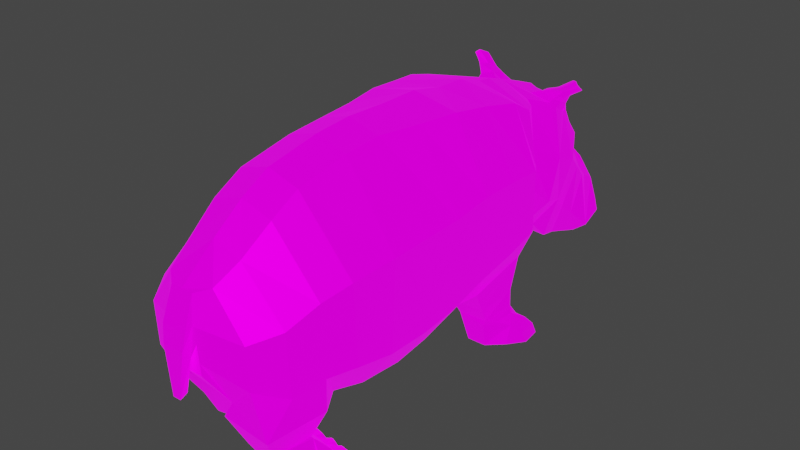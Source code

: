 # Source: hippo.blend  (saved by Blender 3.6.13; exported with 4.5.12 LTS)
import bpy
from mathutils import Matrix  # noqa: F401  (used for matrix-valued properties, if any)

bpy.ops.wm.read_factory_settings(use_empty=True)
scene = bpy.context.scene
scene.name = 'Scene'

# ---- collections
col_collection = bpy.data.collections.new('Collection'); scene.collection.children.link(col_collection)

# ---- images (referenced by path relative to the original .blend; pixels are not part of the script)
import os
ASSET_DIR = os.environ.get("B2B_ASSET_DIR", "")  # directory of the original .blend (textures are referenced by path, not embedded)
HERE = os.path.dirname(os.path.abspath(__file__))  # packed textures are extracted next to this script under _unpacked/

def load_image(name, relpath, width, height, colorspace="sRGB"):
    """Load a texture the original file referenced (path relative to the .blend, or extracted next to this script)."""
    p = next((c for c in (os.path.join(HERE, relpath), os.path.join(ASSET_DIR, relpath)) if relpath and os.path.exists(c)), "")
    if p:
        img = bpy.data.images.load(p, check_existing=True)
        img.name = name
    else:  # same state as the original file: an image datablock whose file is absent (Cycles renders it pink)
        img = bpy.data.images.new(name, width, height)
        img.source = "FILE"
        img.filepath = "//" + (relpath or name)
    img.colorspace_settings.name = colorspace
    return img
img_imphenziapixpal_attributes_png = load_image('ImphenziaPixPal_Attributes.png', 'ImphenziaPixPal_Attributes.png', 1024, 1024, 'sRGB')
img_imphenziapixpal_emission_png = load_image('ImphenziaPixPal_Emission.png', 'ImphenziaPixPal_Emission.png', 1024, 1024, 'sRGB')
img_imphenziapixpal_basecolor_png = load_image('ImphenziaPixPal_BaseColor.png', 'ImphenziaPixPal_BaseColor.png', 1024, 1024, 'sRGB')

# ---- materials (node trees are filled in below, after node groups)
mat_material_002 = bpy.data.materials.new('Material.002')
mat_material_002.use_transparent_shadow = False

# ---- material node trees
mat_material_002.use_nodes = True; mat_material_002.node_tree.nodes.clear()
_N = mat_material_002.node_tree.nodes; _L = mat_material_002.node_tree.links
n0 = _N.new('ShaderNodeOutputMaterial'); n0.name = 'Material Output'; n0.location = (300, 300)
n1 = _N.new('ShaderNodeTexCoord'); n1.name = 'Texture Coordinate'; n1.location = (-1757, 89)
n2 = _N.new('ShaderNodeSeparateXYZ'); n2.name = 'Separate XYZ'; n2.location = (-1508, 115)
n3 = _N.new('ShaderNodeMath'); n3.name = 'Math.001'; n3.location = (-1524, -539)
n3.operation = 'MULTIPLY'
n4 = _N.new('ShaderNodeMath'); n4.name = 'Math.002'; n4.location = (-1957, -742)
n4.operation = 'DIVIDE'
n4.inputs[1].default_value = 36.0
n5 = _N.new('ShaderNodeValue'); n5.name = 'Value'; n5.location = (-2200, -821)
n5.outputs[0].default_value = 126.0
n6 = _N.new('ShaderNodeTexImage'); n6.name = 'Image Texture.001'; n6.location = (-2433, -390)
n6.image = img_imphenziapixpal_attributes_png
n6.interpolation = 'Closest'
n7 = _N.new('ShaderNodeCombineXYZ'); n7.name = 'Combine XYZ'; n7.location = (-926, 136)
n8 = _N.new('ShaderNodeTexImage'); n8.name = 'Image Texture.002'; n8.location = (-503, -452)
n8.image = img_imphenziapixpal_emission_png
n8.interpolation = 'Closest'
n9 = _N.new('ShaderNodeMath'); n9.name = 'Math.003'; n9.location = (-471, -203)
n9.operation = 'SUBTRACT'
n10 = _N.new('ShaderNodeSeparateColor'); n10.name = 'Separate Color'; n10.location = (-2060, -294)
n11 = _N.new('ShaderNodeBsdfPrincipled'); n11.name = 'Principled BSDF'; n11.location = (-51, 174)
n11.distribution = 'GGX'
n11.subsurface_method = 'RANDOM_WALK_SKIN'
n11.inputs[3].default_value = 1.45
n11.inputs[13].default_value = 0.0
n11.inputs[28].default_value = 1.0
n12 = _N.new('ShaderNodeMath'); n12.name = 'Math'; n12.location = (-1228, -13)
n12.operation = 'SUBTRACT'
n13 = _N.new('ShaderNodeTexImage'); n13.name = 'Image Texture'; n13.location = (-466, 228)
n13.image = img_imphenziapixpal_basecolor_png
n13.interpolation = 'Closest'
_L.new(n11.outputs[0], n0.inputs[0])
_L.new(n13.outputs[0], n11.inputs[0])
_L.new(n7.outputs[0], n13.inputs[0])
_L.new(n2.outputs[0], n7.inputs[0])
_L.new(n1.outputs[2], n2.inputs[0])
_L.new(n2.outputs[1], n12.inputs[0])
_L.new(n12.outputs[0], n7.inputs[1])
_L.new(n2.outputs[2], n7.inputs[2])
_L.new(n3.outputs[0], n12.inputs[1])
_L.new(n10.outputs[2], n3.inputs[1])
_L.new(n4.outputs[0], n3.inputs[0])
_L.new(n5.outputs[0], n4.inputs[0])
_L.new(n6.outputs[0], n10.inputs[0])
_L.new(n7.outputs[0], n8.inputs[0])
_L.new(n8.outputs[0], n11.inputs[27])
_L.new(n10.outputs[1], n9.inputs[1])
_L.new(n9.outputs[0], n11.inputs[2])
_L.new(n10.outputs[0], n11.inputs[1])
n0.is_active_output = True

# ---- world
world_world = bpy.data.worlds.new('World'); scene.world = world_world
world_world.use_nodes = True; world_world.node_tree.nodes.clear()
_N = world_world.node_tree.nodes; _L = world_world.node_tree.links
n0 = _N.new('ShaderNodeOutputWorld'); n0.name = 'World Output'; n0.location = (300, 300)
n1 = _N.new('ShaderNodeBackground'); n1.name = 'Background'; n1.location = (10, 300)
n1.inputs[0].default_value = (0.05088, 0.05088, 0.05088, 1.0)
_L.new(n1.outputs[0], n0.inputs[0])
n0.is_active_output = True
world_world.color = (0.05088, 0.05088, 0.05088)
world_world.use_sun_shadow = False
world_world.sun_shadow_jitter_overblur = 0.0

# ---- meshes
me_plane = bpy.data.meshes.new('Plane')
me_plane.from_pydata([(-0.1224, -1.449, 0.05477), (-0.7342, -0.6648, 0.16), (-0.6804, -0.943, 0.16), (0.2436, -0.8924, 0.2646), (0.291, -0.7186, 0.2744), (0.2974, -0.4939, 0.2858), (-0.7498, -0.4709, 0.16), (0.272, -0.304, 0.2858), (-0.7422, -0.2502, 0.1987), (0.2024, -0.09826, 0.2858), (-0.7437, -0.04006, 0.2396), (0.1777, 0.03117, 0.3307), (-0.7238, 0.1436, 0.2647), (0.07819, 0.3227, 0.3612), (-0.6988, 0.3149, 0.3045), (0.07361, 0.3441, 0.2976), (-0.6384, 0.4133, 0.3202), (0.01992, 0.3994, 0.2605), (-0.6266, 0.4941, 0.2772), (-0.006337, 0.4606, 0.1902), (-0.6064, 0.6038, 0.1814), (0.09772, 0.6281, 0.1702), (-0.5644, 0.7258, 0.2342), (0.1438, 0.764, 0.154), (-0.486, 0.8516, 0.2394), (0.2453, 0.8667, 0.1622), (-0.3245, 0.9135, 0.2422), (0.2614, 0.9543, 0.1587), (-0.2927, 1.038, 0.09101), (0.2859, 1.088, 0.21), (-0.1668, 1.143, 0.1346), (0.2363, 1.154, 0.2059), (-0.1137, 1.178, 0.1655), (-0.6004, -1.091, 0.16), (0.2106, -1.048, 0.3753), (-0.4875, -1.244, 0.1436), (0.22, -1.347, 0.3377), (-0.4127, -1.369, 0.12), (0.1048, -1.346, 0.151), (-0.2646, -1.444, 0.0729), (-0.03457, -1.431, 0.08461), (0.05439, -0.9023, 0.4197), (0.08214, -0.7081, 0.4348), (0.08419, -0.4894, 0.4348), (0.06529, -0.2935, 0.4348), (0.008933, -0.08693, 0.4348), (-0.03194, 0.1374, 0.4348), (-0.08232, 0.3212, 0.4348), (-0.1388, 0.3636, 0.3945), (-0.2045, 0.426, 0.3192), (-0.2296, 0.456, 0.2771), (-0.0774, 0.6556, 0.3122), (-0.03152, 0.7898, 0.2809), (0.06113, 0.8892, 0.248), (0.1246, 0.9773, 0.253), (0.2351, 1.097, 0.2801), (0.1856, 1.206, 0.2803), (0.04345, -1.056, 0.3868), (0.07301, -1.213, 0.3498), (0.00404, -1.351, 0.2656), (-0.09208, -1.433, 0.08098), (0.2106, -1.048, 0.2201), (-0.3628, -0.6858, 0.4348), (-0.3698, -0.4798, 0.4348), (-0.375, -0.2712, 0.4348), (-0.4031, -0.06279, 0.4348), (-0.403, 0.1406, 0.4348), (-0.3944, 0.318, 0.4348), (-0.3874, 0.3884, 0.3882), (-0.3846, 0.4579, 0.3315), (-0.4006, 0.5229, 0.2553), (-0.3021, 0.7022, 0.3277), (-0.2551, 0.8327, 0.3254), (-0.173, 0.9243, 0.3005), (-0.08714, 1.02, 0.2771), (-0.0368, 1.126, 0.2299), (0.009887, 1.21, 0.224), (-0.3485, -0.9233, 0.4197), (-0.3126, -1.074, 0.3868), (-0.2441, -1.229, 0.3498), (-0.2106, -1.36, 0.2656), (-0.1809, -1.439, 0.08098), (-0.03781, 1.244, 0.1505), (-0.09563, 1.198, 0.1262), (-0.0111, 1.239, 0.09382), (0.01608, 1.24, 0.0704), (0.1951, -1.347, 0.09789), (0.5147, -1.187, 0.2829), (0.5116, -1.062, 0.3482), (0.5147, -1.187, 0.1941), (0.5135, -1.062, 0.1845), (0.3603, -1.272, 0.2801), (0.3509, -1.077, 0.3093), (0.353, -1.272, 0.1423), (0.3509, -1.077, 0.1609), (0.358, -1.074, 0.3158), (0.3559, -1.075, 0.1609), (0.441, -1.067, 0.3437), (0.4649, -1.067, 0.1766), (0.5135, -1.062, 0.3225), (0.5135, -1.062, 0.314), (0.5135, -1.062, 0.2476), (0.5135, -1.062, 0.2389), (0.5131, -0.9737, 0.2448), (0.5131, -0.9649, 0.1809), (0.449, -0.9697, 0.1846), (0.4479, -1.002, 0.3805), (0.3871, -1.045, 0.3327), (0.385, -1.046, 0.175), (0.5131, -0.999, 0.3875), (0.4474, -0.9778, 0.232), (0.5131, -0.9894, 0.3183), (0.4442, -0.9917, 0.3251), (0.5131, -0.986, 0.3148), (0.4463, -0.9902, 0.3025), (0.5131, -0.9751, 0.252), (0.4465, -0.9815, 0.2493), (0.5141, -0.9128, 0.2598), (0.5141, -0.8992, 0.1917), (0.4541, -0.9289, 0.1973), (0.5141, -0.9339, 0.4018), (0.459, -0.9496, 0.3915), (0.4549, -0.9379, 0.2369), (0.5141, -0.9268, 0.3589), (0.4592, -0.9429, 0.3508), (0.4556, -0.9426, 0.3138), (0.5141, -0.9258, 0.339), (0.5141, -0.9149, 0.2871), (0.4553, -0.9343, 0.2886), (0.1777, 0.03117, 0.09767), (0.1414, 0.3227, 0.1008), (0.5159, 0.1382, 0.3124), (0.5097, 0.3249, 0.3765), (0.5159, 0.1382, 0.2146), (0.5056, 0.3249, 0.1487), (0.2877, 0.08116, 0.3316), (0.2449, 0.2768, 0.3561), (0.2877, 0.08116, 0.1469), (0.2717, 0.2768, 0.1495), (0.3562, 0.1111, 0.3309), (0.3562, 0.1041, 0.1839), (0.3287, 0.2701, 0.3634), (0.3456, 0.2701, 0.1726), (0.36, 0.2805, 0.1795), (0.3449, 0.2816, 0.3657), (0.3523, 0.281, 0.2682), (0.509, 0.3249, 0.2739), (0.3586, 0.2809, 0.2375), (0.5063, 0.3249, 0.2654), (0.4104, 0.3391, 0.1512), (0.4092, 0.3395, 0.2501), (0.4097, 0.3366, 0.2812), (0.4058, 0.3363, 0.3576), (0.3852, 0.1104, 0.3204), (0.5094, 0.3113, 0.3738), (0.369, 0.2706, 0.3713), (0.511, 0.207, 0.3955), (0.3788, 0.1675, 0.3561), (0.4168, 0.3477, 0.4046), (0.4113, 0.2296, 0.3981), (0.5134, 0.4196, 0.2797), (0.5142, 0.4196, 0.4088), (0.455, 0.3971, 0.2976), (0.5126, 0.4196, 0.1484), (0.5132, 0.4196, 0.2651), (0.4579, 0.3978, 0.2424), (0.459, 0.3974, 0.1687), (0.4512, 0.3968, 0.3723), (0.5165, 0.2959, 0.4517), (0.5169, 0.4009, 0.4384), (0.4577, 0.3823, 0.4275), (0.4692, 0.2798, 0.4352), (-0.4951, 0.8188, 0.2487), (-0.5895, 0.7269, 0.1187), (-0.5514, 0.8666, 0.1272), (-0.6152, 0.854, 0.3353), (-0.6503, 0.805, 0.3319), (-0.6669, 0.8187, 0.3167), (-0.6391, 0.8485, 0.3085), (-0.5346, 0.8332, 0.2586), (-0.5789, 0.7508, 0.2414), (-0.5749, 0.8171, 0.2086), (-0.6059, 0.7724, 0.1864), (-0.5817, 0.8321, 0.281), (-0.5945, 0.8199, 0.2318), (-0.621, 0.8043, 0.2416), (-0.6173, 0.7775, 0.2763), (-0.5336, 0.7592, 0.2515), (-0.5733, 0.781, 0.1225), (-0.6351, 0.8236, 0.3334), (-0.6552, 0.8501, 0.2827), (-0.5923, 0.8246, 0.1553), (-0.5555, 0.79, 0.2566), (-0.6092, 0.8343, 0.2105), (-0.5996, 0.8086, 0.2992), (0.1246, 1.212, 0.2608), (0.08645, 1.241, 0.2173), (-0.0007912, 1.242, 0.1806), (0.0005211, 1.245, 0.1527), (0.0245, 1.235, 0.0715), (-0.06559, 1.245, -0.004473), (-0.1077, 1.234, 0.007196), (-0.1196, 1.204, 0.04338), (-0.1184, 1.212, 0.04607), (-0.09794, 1.207, 0.1107), (-0.02707, 1.237, 0.1182), (-0.07555, 1.242, 0.02436), (-0.04717, 1.24, 0.08528), (-0.11, 1.232, 0.02423), (-0.08793, 1.225, 0.0988), (-0.1058, 1.231, 0.03831), (-0.09127, 1.226, 0.08751), (-0.0747, 1.232, 0.07946), (-0.0709, 1.237, 0.06225), (-0.07809, 1.237, 0.04497), (-0.09475, 1.234, 0.03931), (-0.1086, 1.224, 0.04473), (-0.1086, 1.224, 0.04473), (-0.1086, 1.218, 0.05857), (-0.1086, 1.218, 0.05859), (-0.1034, 1.217, 0.07354), (-0.1034, 1.217, 0.07358), (-0.09662, 1.22, 0.08604), (-0.097, 1.226, 0.05072), (-0.09091, 1.222, 0.07189), (-0.0833, 1.229, 0.0684), (-0.0814, 1.234, 0.06099), (-0.08449, 1.234, 0.05356), (-0.09199, 1.23, 0.05114), (-0.09855, 1.22, 0.05349), (-0.09886, 1.213, 0.05945), (-0.09886, 1.213, 0.05945), (-0.09663, 1.213, 0.06589), (-0.09662, 1.213, 0.0659), (-0.09354, 1.216, 0.07126), (-0.5493, 0.8742, 0.0773), (-0.3496, 0.9339, 0.2643), (-0.4309, 1.01, 0.1095), (-0.3906, 0.919, 0.2429), (-0.4894, 0.8563, 0.2415), (-0.5271, 0.9079, 0.2247), (-0.446, 0.9827, 0.1186), (-0.4368, 0.9855, 0.1316), (-0.5209, 0.8935, 0.2237), (-0.4966, 0.8692, 0.2372), (-0.3962, 0.929, 0.2298), (-0.4014, 0.9128, 0.2428), (-0.4556, 0.971, 0.1262), (-0.4729, 0.8738, 0.2417), (-0.5179, 0.9213, 0.2083), (-0.4757, 0.9244, 0.1881), (-0.4694, 0.9237, 0.193), (-0.4563, 0.931, 0.1931), (-0.4534, 0.9367, 0.1879), (-0.4626, 0.9112, 0.1997), (-0.4642, 0.9032, 0.199), (-0.4409, 0.9157, 0.2019), (-0.4488, 0.9184, 0.2012), (-0.4502, 0.9683, 0.1469), (-0.4459, 0.9658, 0.1515), (-0.4479, 0.9745, 0.1384), (-0.4129, 0.9189, 0.2295), (-0.4048, 0.9205, 0.2322), (-0.411, 0.9217, 0.2271), (-0.5008, 0.9108, 0.2075), (-0.5085, 0.9079, 0.2135), (-0.5037, 0.9066, 0.2125), (-0.4761, 0.8834, 0.2338), (-0.4811, 0.8824, 0.2336), (-0.4816, 0.8771, 0.2368), (-0.4788, 0.9236, 0.1816), (-0.47, 0.9212, 0.1794), (-0.4786, 0.9246, 0.1855), (-0.452, 0.9393, 0.1852), (-0.45, 0.9396, 0.1845), (-0.4537, 0.9395, 0.1827), (-0.4648, 0.8994, 0.1985), (-0.462, 0.8987, 0.1933), (-0.4622, 0.8976, 0.1979), (-0.4355, 0.9112, 0.1997), (-0.4351, 0.9148, 0.199), (-0.4371, 0.9142, 0.2019), (-0.3918, -1.419, 0.0579), (-0.2436, -1.474, 0.06426), (-0.16, -1.489, 0.05477), (0.07017, -1.495, 0.02048), (0.05477, -1.458, 0.02048), (-0.7278, -0.943, 0.0), (0.2976, -0.8924, 0.0), (-0.7816, -0.6648, 0.0), (0.3115, -0.7186, 0.0), (-0.7973, -0.4709, 0.0), (0.3163, -0.4939, 0.0), (-0.7896, -0.2502, 0.0), (0.272, -0.304, 0.0), (-0.7911, -0.04006, 0.0), (0.2024, -0.09826, 0.0), (-0.7523, 0.1436, 0.0), (0.1423, 0.136, 0.0), (-0.7463, 0.3149, 0.0), (0.1549, 0.3227, 0.0), (-0.7124, 0.42, 0.02494), (0.0814, 0.3439, -0.02902), (-0.7041, 0.501, 0.02495), (0.06711, 0.3959, -0.02769), (-0.6712, 0.6095, 0.02351), (0.061, 0.479, -0.02669), (-0.6198, 0.7554, 0.02108), (0.09689, 0.6285, -0.02805), (-0.5722, 0.8824, 0.01877), (0.1388, 0.7647, -0.03076), (-0.4319, 1.019, 0.01044), (0.2329, 0.868, -0.03604), (-0.3532, 1.084, 0.005457), (0.2557, 0.9551, -0.0369), (-0.177, 1.144, -0.00597), (0.2505, 1.116, -0.03319), (-0.1365, 1.196, -0.00833), (0.217, 1.177, -0.03258), (-0.6479, -1.091, 0.0), (0.2684, -1.048, 0.0), (-0.535, -1.244, 0.0), (0.2166, -1.172, 0.01281), (-0.4331, -1.369, 0.0), (0.1048, -1.173, 0.01296), (-0.1224, -1.449, -0.05477), (-0.03457, -1.431, 0.0), (-0.7342, -0.6648, -0.16), (-0.6804, -0.943, -0.16), (0.1824, -0.8444, -0.2969), (0.291, -0.7186, -0.2744), (0.2974, -0.4939, -0.2858), (-0.7498, -0.4709, -0.16), (0.272, -0.304, -0.2858), (-0.7422, -0.2502, -0.1987), (0.2024, -0.09826, -0.2858), (-0.7437, -0.04006, -0.2396), (0.1777, 0.06885, -0.3004), (-0.7238, 0.1436, -0.2647), (0.07819, 0.3464, -0.3947), (-0.6988, 0.3149, -0.3045), (0.02992, 0.3487, -0.3516), (-0.6787, 0.4176, -0.2776), (-0.01826, 0.4035, -0.3069), (-0.6611, 0.4977, -0.2355), (-0.03481, 0.4635, -0.2329), (-0.6281, 0.6061, -0.1418), (0.07115, 0.6309, -0.2246), (-0.5935, 0.7289, -0.1979), (0.1175, 0.7668, -0.2145), (-0.5164, 0.8548, -0.2119), (0.2169, 0.8697, -0.2341), (-0.3586, 0.9171, -0.2361), (0.2335, 0.9572, -0.2315), (-0.3055, 1.039, -0.08867), (0.2537, 1.092, -0.2867), (-0.1868, 1.145, -0.1464), (0.1938, 1.141, -0.3014), (-0.1372, 1.18, -0.1839), (-0.6004, -1.091, -0.16), (0.2106, -0.9396, -0.4061), (-0.4875, -1.244, -0.1436), (0.22, -1.229, -0.3201), (-0.4127, -1.369, -0.12), (0.1048, -1.198, -0.136), (-0.2646, -1.444, -0.0729), (-0.03457, -1.431, -0.08461), (0.1133, 1.24, -0.02275), (-0.09208, -1.433, 0.0), (0.05439, -0.9023, -0.4197), (0.08214, -0.7081, -0.4348), (0.08419, -0.4894, -0.4348), (0.06529, -0.2935, -0.4348), (0.008933, -0.08693, -0.4348), (-0.03194, 0.1374, -0.4348), (-0.08232, 0.3212, -0.4348), (-0.1936, 0.3693, -0.4189), (-0.2485, 0.4306, -0.3346), (-0.2677, 0.46, -0.2891), (-0.1214, 0.6602, -0.3415), (-0.07432, 0.7943, -0.3178), (0.02227, 0.8933, -0.2956), (0.08454, 0.9815, -0.3073), (0.1903, 1.102, -0.3465), (0.1413, 1.214, -0.3391), (0.04345, -1.056, -0.3868), (0.07301, -1.213, -0.3498), (0.00404, -1.351, -0.2656), (-0.09208, -1.433, -0.08098), (0.2354, -0.9142, -0.253), (-0.3628, -0.6858, -0.4348), (-0.3698, -0.4798, -0.4348), (-0.375, -0.2712, -0.4348), (-0.4031, -0.06279, -0.4348), (-0.403, 0.1406, -0.4348), (-0.3944, 0.318, -0.4348), (-0.439, 0.3939, -0.379), (-0.4286, 0.4626, -0.3222), (-0.4342, 0.5264, -0.2437), (-0.3461, 0.7068, -0.326), (-0.299, 0.8373, -0.3283), (-0.2168, 0.9289, -0.3129), (-0.1282, 1.024, -0.2993), (-0.07153, 1.13, -0.2449), (-0.02257, 1.213, -0.2458), (-0.1809, -1.439, 0.0), (-0.3485, -0.9233, -0.4197), (-0.3126, -1.074, -0.3868), (-0.2441, -1.229, -0.3498), (-0.2106, -1.36, -0.2656), (-0.1809, -1.439, -0.08098), (-0.0473, 1.246, -0.1803), (-0.1264, 1.217, -0.008859), (-0.114, 1.2, -0.1471), (-0.004985, 1.261, -0.01683), (-0.06939, 1.247, -0.01249), (-0.02588, 1.24, -0.1257), (-0.1083, 1.236, -0.009947), (0.004199, 1.255, -0.1062), (0.1951, -1.19, -0.0835), (0.5147, -1.062, -0.2923), (0.5116, -0.9498, -0.377), (0.5147, -1.047, -0.2047), (0.5135, -0.923, -0.2155), (0.3603, -1.146, -0.2755), (0.3509, -0.9581, -0.3362), (0.353, -1.123, -0.1395), (0.3509, -0.9338, -0.1897), (0.358, -0.9563, -0.3431), (0.3559, -0.9311, -0.1902), (0.441, -0.9535, -0.3718), (0.4649, -0.9261, -0.207), (0.5135, -0.9456, -0.3516), (0.5135, -0.9442, -0.3433), (0.5135, -0.9334, -0.2777), (0.5135, -0.9319, -0.2691), (0.5131, -0.8454, -0.2895), (0.5131, -0.8262, -0.2279), (0.449, -0.8316, -0.2308), (0.4479, -0.8959, -0.4187), (0.3871, -0.9306, -0.3645), (0.385, -0.905, -0.2089), (0.5131, -0.8937, -0.4261), (0.4474, -0.8474, -0.2762), (0.5131, -0.873, -0.3594), (0.4442, -0.8763, -0.3657), (0.5131, -0.869, -0.3565), (0.4463, -0.8711, -0.3437), (0.5131, -0.848, -0.2963), (0.4465, -0.8538, -0.2927), (0.5141, -0.7877, -0.3143), (0.5141, -0.7632, -0.2493), (0.4541, -0.7934, -0.2499), (0.5141, -0.8318, -0.4508), (0.459, -0.8457, -0.4382), (0.4549, -0.8088, -0.2875), (0.5141, -0.8178, -0.4097), (0.4592, -0.8324, -0.3991), (0.4556, -0.826, -0.3627), (0.5141, -0.8135, -0.3903), (0.5141, -0.7943, -0.3408), (0.4553, -0.8137, -0.3391), (0.1777, 0.1205, -0.07317), (0.1414, 0.404, -0.1408), (0.5159, 0.1772, -0.3063), (0.5097, 0.3451, -0.4102), (0.5159, 0.1989, -0.2109), (0.5056, 0.3956, -0.1879), (0.2877, 0.1174, -0.3124), (0.2449, 0.3027, -0.3796), (0.2877, 0.1583, -0.1323), (0.2717, 0.3485, -0.1781), (0.3562, 0.1468, -0.3183), (0.3562, 0.1725, -0.1735), (0.3287, 0.2946, -0.3852), (0.3456, 0.3369, -0.1992), (0.36, 0.3454, -0.2082), (0.3449, 0.3053, -0.39), (0.3523, 0.3263, -0.2948), (0.509, 0.3679, -0.3101), (0.3586, 0.3331, -0.2648), (0.5063, 0.3698, -0.3017), (0.4104, 0.4089, -0.1936), (0.4092, 0.3874, -0.2901), (0.4097, 0.3777, -0.3198), (0.4058, 0.3605, -0.3942), (0.3852, 0.1484, -0.3079), (0.5094, 0.3324, -0.4045), (0.369, 0.2934, -0.393), (0.511, 0.2259, -0.4025), (0.3788, 0.1962, -0.3554), (0.4168, 0.3612, -0.4426), (0.4113, 0.2474, -0.4101), (0.5134, 0.4589, -0.3367), (0.5142, 0.4303, -0.4626), (0.455, 0.433, -0.3492), (0.5126, 0.488, -0.2087), (0.5132, 0.4622, -0.3225), (0.4579, 0.4459, -0.2955), (0.459, 0.4619, -0.2236), (0.4512, 0.4162, -0.422), (0.5165, 0.3002, -0.4771), (0.5169, 0.4056, -0.4873), (0.4577, 0.3898, -0.4726), (0.4692, 0.2882, -0.4574), (-0.5267, 0.8221, -0.2203), (-0.5978, 0.8141, 0.02001), (-0.6028, 0.7283, -0.08014), (-0.5662, 0.8681, -0.09169), (-0.6573, 0.8584, -0.2895), (-0.6916, 0.8093, -0.2821), (-0.706, 0.8228, -0.2647), (-0.6774, 0.8525, -0.2598), (-0.5671, 0.8366, -0.2246), (-0.6088, 0.754, -0.2028), (-0.6003, 0.8198, -0.1699), (-0.6282, 0.7747, -0.1443), (-0.6168, 0.8358, -0.2405), (-0.6229, 0.8229, -0.1902), (-0.6505, 0.8074, -0.1966), (-0.6515, 0.7811, -0.2319), (-0.6101, 0.7813, 0.02061), (-0.5653, 0.7625, -0.2188), (-0.5873, 0.7825, -0.08524), (-0.6767, 0.828, -0.2854), (-0.6898, 0.8538, -0.232), (-0.6105, 0.8265, -0.1146), (-0.5876, 0.7934, -0.2204), (-0.6346, 0.837, -0.167), (-0.637, 0.8126, -0.2565), (0.05301, 1.259, -0.0218), (0.08385, 1.24, -0.3096), (0.05517, 1.265, -0.2655), (-0.0168, 1.242, -0.2215), (-0.02117, 1.247, -0.1923), (0.04497, 1.26, -0.02023), (0.002497, 1.26, -0.01737), (0.01239, 1.257, -0.1084), (-0.0667, 1.246, -0.02095), (-0.1101, 1.234, -0.02704), (-0.1267, 1.205, -0.06171), (-0.1258, 1.213, -0.06443), (-0.1142, 1.209, -0.1313), (-0.04498, 1.239, -0.1478), (-0.08043, 1.243, -0.04823), (-0.06047, 1.242, -0.1124), (-0.1145, 1.233, -0.04363), (-0.1027, 1.226, -0.1206), (-0.1123, 1.231, -0.05816), (-0.1045, 1.227, -0.1089), (-0.08698, 1.234, -0.1031), (-0.08091, 1.238, -0.08648), (-0.08572, 1.238, -0.06839), (-0.1015, 1.234, -0.06059), (-0.116, 1.225, -0.06424), (-0.116, 1.225, -0.06424), (-0.1178, 1.219, -0.07804), (-0.1178, 1.219, -0.07806), (-0.1147, 1.219, -0.09358), (-0.1147, 1.219, -0.09362), (-0.1096, 1.221, -0.1068), (-0.1052, 1.227, -0.07171), (-0.102, 1.223, -0.09356), (-0.09402, 1.23, -0.09102), (-0.09114, 1.235, -0.08387), (-0.09322, 1.235, -0.07608), (-0.1003, 1.23, -0.07275), (-0.1071, 1.221, -0.07434), (-0.1083, 1.214, -0.08028), (-0.1083, 1.214, -0.08029), (-0.1069, 1.214, -0.08697), (-0.1069, 1.214, -0.08699), (-0.1046, 1.217, -0.09267), (-0.5574, 0.8751, -0.04241), (-0.3845, 0.9375, -0.2536), (-0.4466, 1.013, -0.0646), (-0.4223, 0.9223, -0.2272), (-0.52, 0.8595, -0.2134), (-0.5551, 0.9108, -0.191), (-0.4604, 0.9842, -0.0956), (-0.453, 0.9872, -0.1097), (-0.5488, 0.8964, -0.191), (-0.5265, 0.8723, -0.208), (-0.426, 0.9321, -0.2133), (-0.433, 0.9161, -0.2256), (-0.471, 0.9726, -0.102), (-0.5037, 0.8771, -0.2156), (-0.5437, 0.924, -0.1758), (-0.4957, 0.9258, -0.1714), (-0.4898, 0.9262, -0.1769), (-0.4768, 0.9336, -0.1767), (-0.4734, 0.9383, -0.1708), (-0.4836, 0.9152, -0.1864), (-0.4851, 0.9073, -0.1871), (-0.4622, 0.9204, -0.1895), (-0.47, 0.9229, -0.1877), (-0.4684, 0.9702, -0.1233), (-0.4648, 0.9677, -0.1284), (-0.465, 0.9763, -0.1151), (-0.4425, 0.922, -0.2108), (-0.4349, 0.9236, -0.2146), (-0.4403, 0.9248, -0.2087), (-0.5267, 0.9135, -0.1774), (-0.5352, 0.9107, -0.1824), (-0.5302, 0.9093, -0.182), (-0.5057, 0.8865, -0.2072), (-0.5107, 0.8855, -0.2063), (-0.5116, 0.8803, -0.2095), (-0.4982, 0.9238, -0.1649), (-0.4983, 0.9222, -0.1696), (-0.4983, 0.9255, -0.1685), (-0.4718, 0.9403, -0.1678), (-0.4697, 0.9405, -0.1672), (-0.4733, 0.94, -0.1652), (-0.4857, 0.9034, -0.1872), (-0.4873, 0.9022, -0.1853), (-0.4839, 0.9016, -0.1873), (-0.4574, 0.9158, -0.1889), (-0.4562, 0.9192, -0.1873), (-0.4584, 0.919, -0.1901), (-0.3918, -1.419, 0.0), (-0.2436, -1.474, 0.0), (-0.3918, -1.419, -0.0579), (-0.2436, -1.474, -0.06426), (-0.16, -1.489, 0.0), (-0.16, -1.489, -0.05477), (-0.1228, -1.449, 0.0), (0.07017, -1.495, 0.0), (0.07017, -1.495, -0.02048), (0.05477, -1.458, -0.02048), (0.05442, -1.457, 0.0)], [], [(41, 3, 4, 42), (42, 4, 5, 43), (43, 5, 7, 44), (44, 7, 9, 45), (45, 9, 11, 46), (46, 11, 13, 47), (47, 13, 15, 48), (48, 15, 17, 49), (49, 17, 19, 50), (50, 19, 21, 51), (51, 21, 23, 52), (52, 23, 25, 53), (53, 25, 27, 54), (54, 27, 29, 55), (55, 29, 31, 56), (77, 2, 33, 78), (78, 33, 35, 79), (79, 35, 37, 80), (80, 37, 39, 81), (302, 304, 17, 15), (319, 321, 35, 33), (295, 293, 8, 10), (313, 311, 26, 28), (294, 296, 9, 7), (312, 314, 27, 25), (305, 303, 18, 20), (324, 322, 86, 36, 38), (289, 287, 2, 1), (304, 306, 19, 17), (321, 323, 37, 35), (297, 295, 10, 12), (315, 313, 28, 30), (368, 326, 40, 60), (296, 298, 129, 11, 9), (314, 316, 29, 27), (288, 290, 4, 3), (307, 305, 20, 22, 173), (326, 324, 38, 40), (83, 82, 205, 204), (306, 308, 21, 19), (405, 81, 0, 626), (299, 297, 12, 14), (317, 315, 30, 32), (298, 300, 130, 129), (316, 318, 31, 29), (291, 289, 1, 6), (309, 506, 174, 172, 24, 235), (290, 292, 5, 4), (308, 310, 23, 21), (301, 299, 14, 16), (320, 288, 3, 34, 61), (300, 302, 15, 13, 130), (287, 319, 33, 2), (293, 291, 6, 8), (311, 237, 236, 26), (292, 294, 7, 5), (310, 312, 25, 23), (303, 301, 16, 18), (322, 320, 61, 86), (318, 367, 56, 31), (405, 368, 60, 81), (38, 59, 60, 40), (36, 58, 59, 38), (34, 57, 58, 36), (3, 41, 57, 34), (75, 55, 56, 195, 76), (74, 54, 55, 75), (73, 53, 54, 74), (72, 52, 53, 73), (71, 51, 52, 72), (70, 50, 51, 71), (69, 49, 50, 70), (68, 48, 49, 69), (67, 47, 48, 68), (66, 46, 47, 67), (65, 45, 46, 66), (64, 44, 45, 65), (63, 43, 44, 64), (62, 42, 43, 63), (77, 41, 42, 62), (2, 77, 62, 1), (1, 62, 63, 6), (6, 63, 64, 8), (8, 64, 65, 10), (10, 65, 66, 12), (12, 66, 67, 14), (14, 67, 68, 16), (16, 68, 69, 18), (18, 69, 70, 20), (20, 70, 71, 22), (22, 71, 72, 24, 172, 187), (24, 72, 73, 26, 236), (26, 73, 74, 28), (28, 74, 75, 30), (30, 75, 76, 32), (81, 39, 283, 284, 0), (367, 530, 195, 56), (59, 80, 81, 60), (58, 79, 80, 59), (57, 78, 79, 58), (41, 77, 78, 57), (82, 83, 202, 412, 317, 32, 76), (415, 417, 201, 200), (84, 85, 414, 415, 200), (85, 199, 536, 414), (412, 202, 201, 417), (89, 90, 102, 101, 100, 99, 88, 87), (92, 91, 87, 88, 97, 95), (91, 93, 89, 87), (93, 94, 96, 98, 90, 89), (94, 92, 95, 96), (61, 34, 92, 94), (86, 61, 94, 93), (36, 86, 93, 91), (34, 36, 91, 92), (108, 107, 106, 112, 114, 116, 110, 105), (95, 97, 106, 107), (102, 90, 104, 103), (97, 88, 109, 106), (88, 99, 111, 109), (99, 100, 113, 111), (96, 95, 107, 108), (112, 106, 121, 124), (104, 105, 119, 118), (113, 114, 112, 111), (110, 103, 117, 122), (103, 110, 116, 115), (98, 96, 108, 105), (90, 98, 105, 104), (101, 102, 103, 115), (100, 101, 115, 113), (119, 122, 117, 118), (123, 124, 121, 120), (127, 128, 125, 126), (115, 116, 128, 127), (114, 113, 126, 125), (111, 112, 124, 123), (105, 110, 122, 119), (113, 115, 127, 126), (103, 104, 118, 117), (109, 111, 123, 120), (116, 114, 125, 128), (106, 109, 120, 121), (133, 134, 148, 146, 132, 154, 156, 131), (141, 139, 153, 157, 155, 144), (139, 140, 133, 131, 153), (142, 141, 144, 145, 147, 143), (140, 142, 143, 149, 134, 133), (129, 130, 138, 137), (130, 13, 136, 138), (11, 129, 137, 135), (13, 11, 135, 136), (137, 138, 142, 140), (138, 136, 141, 142), (135, 137, 140, 139), (136, 135, 139, 141), (160, 162, 167, 161), (143, 147, 150, 149), (146, 151, 162, 160), (148, 150, 147, 145, 151, 146), (148, 134, 163, 164), (152, 151, 145, 144), (144, 155, 158, 154, 132, 152), (158, 159, 171, 170), (156, 159, 157, 153, 131), (159, 158, 155, 157), (166, 165, 164, 163), (151, 152, 167, 162), (150, 148, 164, 165), (152, 132, 161, 167), (149, 150, 165, 166), (132, 146, 160, 161), (134, 149, 166, 163), (169, 170, 171, 168), (154, 158, 170, 169), (156, 154, 169, 168), (159, 156, 168, 171), (189, 190, 177, 176), (194, 183, 175, 189), (188, 174, 506, 521), (183, 184, 178, 175), (193, 185, 177, 190), (185, 186, 176, 177), (173, 22, 180, 182), (188, 173, 182, 191), (172, 174, 181, 179), (187, 172, 179, 192), (182, 180, 186, 185), (191, 182, 185, 193), (179, 181, 184, 183), (192, 179, 183, 194), (180, 192, 194, 186), (181, 191, 193, 184), (22, 187, 192, 180), (174, 188, 191, 181), (184, 193, 190, 178), (173, 188, 521, 307), (186, 194, 189, 176), (175, 178, 190, 189), (196, 535, 536, 199, 198, 197), (82, 76, 197, 198), (76, 195, 196, 197), (195, 530, 535, 196), (204, 205, 207, 209), (84, 200, 206, 207), (200, 201, 208, 206), (208, 203, 217, 210), (206, 208, 210, 215, 214, 213, 212, 211, 209, 207), (82, 84, 207, 205), (201, 202, 203, 208), (202, 83, 204, 203), (224, 225, 226, 227, 228, 223), (221, 222, 234, 233), (215, 210, 223, 228), (211, 222, 221, 220, 219, 218, 216, 210, 217, 203, 204, 209), (223, 229, 230, 231, 232, 233, 234, 224), (212, 213, 226, 225), (216, 218, 230, 229), (210, 216, 229, 223), (222, 211, 224, 234), (213, 214, 227, 226), (220, 221, 233, 232), (214, 215, 228, 227), (219, 220, 232, 231), (211, 212, 225, 224), (218, 219, 231, 230), (82, 198, 199, 85, 84), (267, 261, 279, 278), (236, 237, 241, 242, 245, 238), (235, 24, 239, 244, 243, 240), (24, 248, 239), (237, 235, 240, 249, 247, 241), (276, 281, 256, 255), (266, 268, 277, 271), (243, 265, 249, 240), (258, 264, 270, 275), (244, 269, 265, 243), (263, 259, 274, 280), (273, 272, 250, 253), (238, 245, 262, 246), (249, 265, 260, 247), (247, 260, 242, 241), (248, 269, 239), (246, 262, 269, 248), (281, 273, 253, 256), (251, 254, 257, 252), (251, 252, 253, 250), (255, 256, 257, 254), (256, 253, 252, 257), (254, 251, 250, 255), (272, 276, 255, 250), (258, 259, 260), (261, 262, 263), (264, 265, 266), (267, 268, 269), (270, 271, 272), (273, 274, 275), (276, 277, 278), (279, 280, 281), (264, 258, 260, 265), (269, 262, 261, 267), (262, 260, 259, 263), (268, 266, 265, 269), (272, 273, 275, 270), (278, 279, 281, 276), (280, 274, 273, 281), (276, 272, 271, 277), (266, 271, 270, 264), (274, 259, 258, 275), (279, 261, 263, 280), (267, 278, 277, 268), (260, 262, 245, 242), (620, 621, 283, 282), (621, 624, 284, 283), (39, 37, 282, 283), (37, 323, 620, 282), (630, 286, 285, 627), (626, 0, 286, 630), (0, 284, 285, 286), (284, 624, 627, 285), (369, 370, 330, 329), (370, 371, 331, 330), (371, 372, 333, 331), (372, 373, 335, 333), (373, 374, 337, 335), (374, 375, 339, 337), (375, 376, 341, 339), (376, 377, 343, 341), (377, 378, 345, 343), (378, 379, 347, 345), (379, 380, 349, 347), (380, 381, 351, 349), (381, 382, 353, 351), (382, 383, 355, 353), (383, 384, 357, 355), (406, 407, 359, 328), (407, 408, 361, 359), (408, 409, 363, 361), (409, 410, 365, 363), (302, 341, 343, 304), (319, 359, 361, 321), (295, 336, 334, 293), (313, 354, 352, 311), (294, 333, 335, 296), (312, 351, 353, 314), (305, 346, 344, 303), (324, 364, 362, 419, 322), (289, 327, 328, 287), (304, 343, 345, 306), (321, 361, 363, 323), (297, 338, 336, 295), (315, 356, 354, 313), (368, 388, 366, 326), (296, 335, 337, 462, 298), (314, 353, 355, 316), (288, 329, 330, 290), (307, 507, 348, 346, 305), (326, 366, 364, 324), (413, 542, 543, 411), (306, 345, 347, 308), (405, 626, 325, 410), (299, 340, 338, 297), (317, 358, 356, 315), (298, 462, 463, 300), (316, 355, 357, 318), (291, 332, 327, 289), (309, 573, 350, 505, 508, 506), (290, 330, 331, 292), (308, 347, 349, 310), (301, 342, 340, 299), (320, 389, 360, 329, 288), (300, 463, 339, 341, 302), (287, 328, 359, 319), (293, 334, 332, 291), (311, 352, 574, 575), (292, 331, 333, 294), (310, 349, 351, 312), (303, 344, 342, 301), (322, 419, 389, 320), (318, 357, 384, 367), (405, 410, 388, 368), (364, 366, 388, 387), (362, 364, 387, 386), (360, 362, 386, 385), (329, 360, 385, 369), (403, 404, 531, 384, 383), (402, 403, 383, 382), (401, 402, 382, 381), (400, 401, 381, 380), (399, 400, 380, 379), (398, 399, 379, 378), (397, 398, 378, 377), (396, 397, 377, 376), (395, 396, 376, 375), (394, 395, 375, 374), (393, 394, 374, 373), (392, 393, 373, 372), (391, 392, 372, 371), (390, 391, 371, 370), (406, 390, 370, 369), (328, 327, 390, 406), (327, 332, 391, 390), (332, 334, 392, 391), (334, 336, 393, 392), (336, 338, 394, 393), (338, 340, 395, 394), (340, 342, 396, 395), (342, 344, 397, 396), (344, 346, 398, 397), (346, 348, 399, 398), (348, 522, 505, 350, 400, 399), (350, 574, 352, 401, 400), (352, 354, 402, 401), (354, 356, 403, 402), (356, 358, 404, 403), (410, 325, 625, 623, 365), (367, 384, 531, 530), (387, 388, 410, 409), (386, 387, 409, 408), (385, 386, 408, 407), (369, 385, 407, 406), (411, 404, 358, 317, 412, 540, 413), (415, 538, 539, 417), (416, 538, 415, 414, 418), (418, 414, 536, 537), (412, 417, 539, 540), (422, 420, 421, 432, 433, 434, 435, 423), (425, 428, 430, 421, 420, 424), (424, 420, 422, 426), (426, 422, 423, 431, 429, 427), (427, 429, 428, 425), (389, 427, 425, 360), (419, 426, 427, 389), (362, 424, 426, 419), (360, 425, 424, 362), (441, 438, 443, 449, 447, 445, 439, 440), (428, 440, 439, 430), (435, 436, 437, 423), (430, 439, 442, 421), (421, 442, 444, 432), (432, 444, 446, 433), (429, 441, 440, 428), (445, 457, 454, 439), (437, 451, 452, 438), (446, 444, 445, 447), (443, 455, 450, 436), (436, 448, 449, 443), (431, 438, 441, 429), (423, 437, 438, 431), (434, 448, 436, 435), (433, 446, 448, 434), (452, 451, 450, 455), (456, 453, 454, 457), (460, 459, 458, 461), (448, 460, 461, 449), (447, 458, 459, 446), (444, 456, 457, 445), (438, 452, 455, 443), (446, 459, 460, 448), (436, 450, 451, 437), (442, 453, 456, 444), (449, 461, 458, 447), (439, 454, 453, 442), (466, 464, 489, 487, 465, 479, 481, 467), (474, 477, 488, 490, 486, 472), (472, 486, 464, 466, 473), (475, 476, 480, 478, 477, 474), (473, 466, 467, 482, 476, 475), (462, 470, 471, 463), (463, 471, 469, 339), (337, 468, 470, 462), (339, 469, 468, 337), (470, 473, 475, 471), (471, 475, 474, 469), (468, 472, 473, 470), (469, 474, 472, 468), (493, 494, 500, 495), (476, 482, 483, 480), (479, 493, 495, 484), (481, 479, 484, 478, 480, 483), (481, 497, 496, 467), (485, 477, 478, 484), (477, 485, 465, 487, 491, 488), (491, 503, 504, 492), (489, 464, 486, 490, 492), (492, 490, 488, 491), (499, 496, 497, 498), (484, 495, 500, 485), (483, 498, 497, 481), (485, 500, 494, 465), (482, 499, 498, 483), (465, 494, 493, 479), (467, 496, 499, 482), (502, 501, 504, 503), (487, 502, 503, 491), (489, 501, 502, 487), (492, 504, 501, 489), (524, 510, 511, 525), (529, 524, 509, 517), (523, 521, 506, 508), (517, 509, 512, 518), (528, 525, 511, 519), (519, 511, 510, 520), (507, 516, 514, 348), (523, 526, 516, 507), (505, 513, 515, 508), (522, 527, 513, 505), (516, 519, 520, 514), (526, 528, 519, 516), (513, 517, 518, 515), (527, 529, 517, 513), (514, 520, 529, 527), (515, 518, 528, 526), (348, 514, 527, 522), (508, 515, 526, 523), (518, 512, 525, 528), (507, 307, 521, 523), (520, 510, 524, 529), (509, 524, 525, 512), (532, 533, 534, 537, 536, 535), (411, 534, 533, 404), (404, 533, 532, 531), (531, 532, 535, 530), (542, 547, 545, 543), (416, 545, 544, 538), (538, 544, 546, 539), (546, 548, 555, 541), (544, 545, 547, 549, 550, 551, 552, 553, 548, 546), (411, 543, 545, 416), (539, 546, 541, 540), (540, 541, 542, 413), (562, 561, 566, 565, 564, 563), (559, 571, 572, 560), (553, 566, 561, 548), (549, 547, 542, 541, 555, 548, 554, 556, 557, 558, 559, 560), (561, 562, 572, 571, 570, 569, 568, 567), (550, 563, 564, 551), (554, 567, 568, 556), (548, 561, 567, 554), (560, 572, 562, 549), (551, 564, 565, 552), (558, 570, 571, 559), (552, 565, 566, 553), (557, 569, 570, 558), (549, 562, 563, 550), (556, 568, 569, 557), (411, 416, 418, 537, 534), (605, 616, 617, 599), (574, 576, 583, 580, 579, 575), (573, 578, 581, 582, 577, 350), (350, 577, 586), (575, 579, 585, 587, 578, 573), (614, 593, 594, 619), (604, 609, 615, 606), (581, 578, 587, 603), (596, 613, 608, 602), (582, 581, 603, 607), (601, 618, 612, 597), (611, 591, 588, 610), (576, 584, 600, 583), (587, 585, 598, 603), (585, 579, 580, 598), (586, 577, 607), (584, 586, 607, 600), (619, 594, 591, 611), (589, 590, 595, 592), (589, 588, 591, 590), (593, 592, 595, 594), (594, 595, 590, 591), (592, 593, 588, 589), (610, 588, 593, 614), (596, 598, 597), (599, 601, 600), (602, 604, 603), (605, 607, 606), (608, 610, 609), (611, 613, 612), (614, 616, 615), (617, 619, 618), (602, 603, 598, 596), (607, 605, 599, 600), (600, 601, 597, 598), (606, 607, 603, 604), (610, 608, 613, 611), (616, 614, 619, 617), (618, 619, 611, 612), (614, 615, 609, 610), (604, 602, 608, 609), (612, 613, 596, 597), (617, 618, 601, 599), (605, 606, 615, 616), (598, 580, 583, 600), (620, 622, 623, 621), (621, 623, 625, 624), (365, 623, 622, 363), (363, 622, 620, 323), (630, 627, 628, 629), (626, 630, 629, 325), (325, 629, 628, 625), (625, 628, 627, 624), (575, 573, 309, 311), (237, 311, 309, 235), (248, 24, 236, 238, 246), (239, 269, 244), (586, 584, 576, 574, 350), (607, 577, 582)])
_uv = me_plane.uv_layers.new(name='UVMap')
_uv.uv.foreach_set('vector', [0.1321, 0.841, 0.1321, 0.841, 0.1321, 0.841, 0.1321, 0.841, 0.1321, 0.841, 0.1321, 0.841, 0.1321, 0.841, 0.1321, 0.841, 0.1321, 0.841, 0.1321, 0.841, 0.1321, 0.841, 0.1321, 0.841, 0.1321, 0.841, 0.1321, 0.841, 0.1321, 0.841, 0.1321, 0.841, 0.1321, 0.841, 0.1321, 0.841, 0.1321, 0.841, 0.1321, 0.841, 0.1321, 0.841, 0.1321, 0.841, 0.1321, 0.841, 0.1321, 0.841, 0.1321, 0.841, 0.1321, 0.841, 0.1321, 0.841, 0.1321, 0.841, 0.1321, 0.841, 0.1321, 0.841, 0.1321, 0.841, 0.1321, 0.841, 0.1321, 0.841, 0.1321, 0.841, 0.1321, 0.841, 0.1321, 0.841, 0.1321, 0.841, 0.1321, 0.841, 0.1321, 0.841, 0.1321, 0.841, 0.1321, 0.841, 0.1321, 0.841, 0.1321, 0.841, 0.1321, 0.841, 0.1321, 0.841, 0.1321, 0.841, 0.1321, 0.841, 0.1321, 0.841, 0.1321, 0.841, 0.1321, 0.841, 0.1321, 0.841, 0.1321, 0.841, 0.1321, 0.841, 0.1321, 0.841, 0.1321, 0.841, 0.1321, 0.841, 0.1321, 0.841, 0.1321, 0.841, 0.1321, 0.841, 0.1321, 0.841, 0.1321, 0.841, 0.1321, 0.841, 0.1321, 0.841, 0.1321, 0.841, 0.1321, 0.841, 0.1321, 0.841, 0.1321, 0.841, 0.1321, 0.841, 0.1321, 0.841, 0.1321, 0.841, 0.1321, 0.841, 0.1321, 0.841, 0.1321, 0.841, 0.1321, 0.841, 0.1321, 0.841, 0.1321, 0.841, 0.1321, 0.841, 0.1321, 0.841, 0.1321, 0.841, 0.1321, 0.841, 0.1321, 0.841, 0.1321, 0.841, 0.1321, 0.841, 0.1321, 0.841, 0.1321, 0.841, 0.1321, 0.841, 0.1321, 0.841, 0.1321, 0.841, 0.1321, 0.841, 0.1321, 0.841, 0.1321, 0.841, 0.1321, 0.841, 0.1321, 0.841, 0.1321, 0.841, 0.1321, 0.841, 0.1321, 0.841, 0.1321, 0.841, 0.1321, 0.841, 0.1321, 0.841, 0.1321, 0.841, 0.1321, 0.841, 0.1321, 0.841, 0.1321, 0.841, 0.1321, 0.841, 0.1321, 0.841, 0.1321, 0.841, 0.1321, 0.841, 0.1321, 0.841, 0.1321, 0.841, 0.1321, 0.841, 0.1321, 0.841, 0.1321, 0.841, 0.1321, 0.841, 0.1321, 0.841, 0.1321, 0.841, 0.1321, 0.841, 0.1321, 0.841, 0.1321, 0.841, 0.1321, 0.841, 0.1321, 0.841, 0.1321, 0.841, 0.1321, 0.841, 0.1321, 0.841, 0.1321, 0.841, 0.1321, 0.841, 0.1321, 0.841, 0.1321, 0.841, 0.1321, 0.841, 0.1321, 0.841, 0.1321, 0.841, 0.1321, 0.841, 0.1321, 0.841, 0.1321, 0.841, 0.1321, 0.841, 0.1321, 0.841, 0.1321, 0.841, 0.1321, 0.841, 0.1321, 0.841, 0.1321, 0.841, 0.1321, 0.841, 0.1321, 0.841, 0.1321, 0.841, 0.1321, 0.841, 0.1321, 0.841, 0.1321, 0.841, 0.1321, 0.841, 0.1321, 0.841, 0.1321, 0.841, 0.1321, 0.841, 0.1321, 0.841, 0.1321, 0.841, 0.1321, 0.841, 0.1321, 0.841, 0.1321, 0.841, 0.1321, 0.841, 0.1321, 0.841, 0.1321, 0.841, 0.1321, 0.841, 0.1321, 0.841, 0.1321, 0.841, 0.1321, 0.841, 0.1321, 0.841, 0.1321, 0.841, 0.1321, 0.841, 0.1321, 0.841, 0.1321, 0.841, 0.1321, 0.841, 0.1321, 0.841, 0.1321, 0.841, 0.1321, 0.841, 0.1321, 0.841, 0.1321, 0.841, 0.1321, 0.841, 0.1321, 0.841, 0.1321, 0.841, 0.1321, 0.841, 0.1321, 0.841, 0.1321, 0.841, 0.1321, 0.841, 0.1321, 0.841, 0.1321, 0.841, 0.1321, 0.841, 0.1321, 0.841, 0.1321, 0.841, 0.1321, 0.841, 0.1321, 0.841, 0.1321, 0.841, 0.1321, 0.841, 0.1321, 0.841, 0.1321, 0.841, 0.1321, 0.841, 0.1321, 0.841, 0.1321, 0.841, 0.1321, 0.841, 0.1321, 0.841, 0.1321, 0.841, 0.1321, 0.841, 0.1321, 0.841, 0.1321, 0.841, 0.1321, 0.841, 0.1321, 0.841, 0.1321, 0.841, 0.1321, 0.841, 0.1321, 0.841, 0.1321, 0.841, 0.1321, 0.841, 0.1321, 0.841, 0.1321, 0.841, 0.1321, 0.841, 0.1321, 0.841, 0.1321, 0.841, 0.1321, 0.841, 0.1321, 0.841, 0.1321, 0.841, 0.1321, 0.841, 0.1321, 0.841, 0.1321, 0.841, 0.1321, 0.841, 0.1321, 0.841, 0.1321, 0.841, 0.1321, 0.841, 0.1321, 0.841, 0.1321, 0.841, 0.1321, 0.841, 0.1321, 0.841, 0.1321, 0.841, 0.1321, 0.841, 0.1321, 0.841, 0.1321, 0.841, 0.1321, 0.841, 0.1321, 0.841, 0.1321, 0.841, 0.1321, 0.841, 0.1321, 0.841, 0.1321, 0.841, 0.1321, 0.841, 0.1321, 0.841, 0.1321, 0.841, 0.1321, 0.841, 0.1321, 0.841, 0.1321, 0.841, 0.1321, 0.841, 0.1321, 0.841, 0.1321, 0.841, 0.1321, 0.841, 0.1321, 0.841, 0.1321, 0.841, 0.1321, 0.841, 0.1321, 0.841, 0.1321, 0.841, 0.1321, 0.841, 0.1321, 0.841, 0.1321, 0.841, 0.1321, 0.841, 0.1321, 0.841, 0.1321, 0.841, 0.1321, 0.841, 0.1321, 0.841, 0.1321, 0.841, 0.1321, 0.841, 0.1321, 0.841, 0.1321, 0.841, 0.1321, 0.841, 0.1321, 0.841, 0.1321, 0.841, 0.1321, 0.841, 0.1321, 0.841, 0.1321, 0.841, 0.1321, 0.841, 0.1321, 0.841, 0.1321, 0.841, 0.1321, 0.841, 0.1321, 0.841, 0.1321, 0.841, 0.1321, 0.841, 0.1321, 0.841, 0.1321, 0.841, 0.1321, 0.841, 0.1321, 0.841, 0.1321, 0.841, 0.1321, 0.841, 0.1321, 0.841, 0.1321, 0.841, 0.1321, 0.841, 0.1321, 0.841, 0.1321, 0.841, 0.1321, 0.841, 0.1321, 0.841, 0.1321, 0.841, 0.1321, 0.841, 0.1321, 0.841, 0.1321, 0.841, 0.1321, 0.841, 0.1321, 0.841, 0.1321, 0.841, 0.1321, 0.841, 0.1321, 0.841, 0.1321, 0.841, 0.1321, 0.841, 0.1321, 0.841, 0.1321, 0.841, 0.1321, 0.841, 0.1321, 0.841, 0.1321, 0.841, 0.1321, 0.841, 0.1321, 0.841, 0.1321, 0.841, 0.1321, 0.841, 0.1321, 0.841, 0.1321, 0.841, 0.1321, 0.841, 0.1321, 0.841, 0.1321, 0.841, 0.1321, 0.841, 0.1321, 0.841, 0.1321, 0.841, 0.1321, 0.841, 0.1321, 0.841, 0.1321, 0.841, 0.1321, 0.841, 0.1321, 0.841, 0.1321, 0.841, 0.1321, 0.841, 0.1321, 0.841, 0.1321, 0.841, 0.1321, 0.841, 0.1321, 0.841, 0.1321, 0.841, 0.1321, 0.841, 0.1321, 0.841, 0.1321, 0.841, 0.1321, 0.841, 0.1321, 0.841, 0.1321, 0.841, 0.1321, 0.841, 0.1321, 0.841, 0.1321, 0.841, 0.1321, 0.841, 0.1321, 0.841, 0.1321, 0.841, 0.1321, 0.841, 0.1321, 0.841, 0.1321, 0.841, 0.1321, 0.841, 0.1321, 0.841, 0.1321, 0.841, 0.1321, 0.841, 0.1321, 0.841, 0.1321, 0.841, 0.1321, 0.841, 0.1321, 0.841, 0.1321, 0.841, 0.1321, 0.841, 0.1321, 0.841, 0.1321, 0.841, 0.1321, 0.841, 0.1321, 0.841, 0.1321, 0.841, 0.1321, 0.841, 0.1321, 0.841, 0.1321, 0.841, 0.1321, 0.841, 0.1321, 0.841, 0.1321, 0.841, 0.1321, 0.841, 0.1321, 0.841, 0.1321, 0.841, 0.1321, 0.841, 0.1321, 0.841, 0.1321, 0.841, 0.1321, 0.841, 0.1321, 0.841, 0.1321, 0.841, 0.1321, 0.841, 0.1321, 0.841, 0.1321, 0.841, 0.1321, 0.841, 0.1321, 0.841, 0.1321, 0.841, 0.1321, 0.841, 0.1321, 0.841, 0.1321, 0.841, 0.1321, 0.841, 0.1321, 0.841, 0.1321, 0.841, 0.1321, 0.841, 0.1321, 0.841, 0.1321, 0.841, 0.1321, 0.841, 0.1321, 0.841, 0.1321, 0.841, 0.1321, 0.841, 0.1321, 0.841, 0.1321, 0.841, 0.1321, 0.841, 0.1321, 0.841, 0.1321, 0.841, 0.1321, 0.841, 0.1321, 0.841, 0.1321, 0.841, 0.1321, 0.841, 0.1321, 0.841, 0.1321, 0.841, 0.1321, 0.841, 0.1321, 0.841, 0.1321, 0.841, 0.1321, 0.841, 0.1321, 0.841, 0.1321, 0.841, 0.1321, 0.841, 0.1321, 0.841, 0.1321, 0.841, 0.1321, 0.841, 0.1321, 0.841, 0.1321, 0.841, 0.1321, 0.841, 0.1321, 0.841, 0.1321, 0.841, 0.1321, 0.841, 0.1321, 0.841, 0.1321, 0.841, 0.1321, 0.841, 0.1321, 0.841, 0.1321, 0.841, 0.1321, 0.841, 0.1321, 0.841, 0.1321, 0.841, 0.1321, 0.841, 0.1321, 0.841, 0.1321, 0.841, 0.1321, 0.841, 0.1321, 0.841, 0.1321, 0.841, 0.1321, 0.841, 0.1321, 0.841, 0.1321, 0.841, 0.1321, 0.841, 0.1321, 0.841, 0.1321, 0.841, 0.1321, 0.841, 0.1321, 0.841, 0.1321, 0.841, 0.1321, 0.841, 0.1321, 0.841, 0.1321, 0.841, 0.1321, 0.841, 0.1321, 0.841, 0.1321, 0.841, 0.1321, 0.841, 0.1321, 0.841, 0.1321, 0.841, 0.1321, 0.841, 0.1321, 0.841, 0.1321, 0.841, 0.1321, 0.841, 0.1321, 0.841, 0.1321, 0.841, 0.1321, 0.841, 0.1321, 0.841, 0.1321, 0.841, 0.1321, 0.841, 0.1321, 0.841, 0.1321, 0.841, 0.1321, 0.841, 0.1321, 0.841, 0.1321, 0.841, 0.1321, 0.841, 0.1321, 0.841, 0.1321, 0.841, 0.1321, 0.841, 0.1321, 0.841, 0.1321, 0.841, 0.1321, 0.841, 0.1321, 0.841, 0.1321, 0.841, 0.1321, 0.841, 0.1321, 0.841, 0.1321, 0.841, 0.1321, 0.841, 0.1321, 0.841, 0.1321, 0.841, 0.1321, 0.841, 0.1321, 0.841, 0.1321, 0.841, 0.1321, 0.841, 0.1321, 0.841, 0.1321, 0.841, 0.1321, 0.841, 0.1321, 0.841, 0.1321, 0.841, 0.1321, 0.841, 0.1321, 0.841, 0.1321, 0.841, 0.1321, 0.841, 0.1321, 0.841, 0.1321, 0.841, 0.1321, 0.841, 0.1321, 0.841, 0.1321, 0.841, 0.1321, 0.841, 0.1321, 0.841, 0.1321, 0.841, 0.1321, 0.841, 0.1321, 0.841, 0.1321, 0.841, 0.1321, 0.841, 0.1321, 0.841, 0.1321, 0.841, 0.1321, 0.841, 0.1321, 0.841, 0.1321, 0.841, 0.1321, 0.841, 0.1321, 0.841, 0.1321, 0.841, 0.1321, 0.841, 0.1321, 0.841, 0.05589, 0.9104, 0.05589, 0.9104, 0.05589, 0.9104, 0.05589, 0.9104, 0.05589, 0.9104, 0.05589, 0.9104, 0.05589, 0.9104, 0.05589, 0.9104, 0.1321, 0.841, 0.1321, 0.841, 0.1321, 0.841, 0.1321, 0.841, 0.05589, 0.9104, 0.05589, 0.9104, 0.05589, 0.9104, 0.05589, 0.9104, 0.1321, 0.841, 0.1321, 0.841, 0.1321, 0.841, 0.1321, 0.841, 0.1321, 0.841, 0.1321, 0.841, 0.1321, 0.841, 0.1321, 0.841, 0.1321, 0.841, 0.1321, 0.841, 0.1321, 0.841, 0.1321, 0.841, 0.1321, 0.841, 0.1321, 0.841, 0.1321, 0.841, 0.1321, 0.841, 0.1321, 0.841, 0.1321, 0.841, 0.1321, 0.841, 0.1321, 0.841, 0.05589, 0.9104, 0.05589, 0.9104, 0.05589, 0.9104, 0.05589, 0.9104, 0.05589, 0.9104, 0.05589, 0.9104, 0.05589, 0.9104, 0.05589, 0.9104, 0.05589, 0.9104, 0.05589, 0.9104, 0.05589, 0.9104, 0.05589, 0.9104, 0.05589, 0.9104, 0.05589, 0.9104, 0.05589, 0.9104, 0.05589, 0.9104, 0.05589, 0.9104, 0.05589, 0.9104, 0.05589, 0.9104, 0.05589, 0.9104, 0.05589, 0.9104, 0.05589, 0.9104, 0.05589, 0.9104, 0.05589, 0.9104, 0.05589, 0.9104, 0.05589, 0.9104, 0.05589, 0.9104, 0.05589, 0.9104, 0.05589, 0.9104, 0.05589, 0.9104, 0.05589, 0.9104, 0.05589, 0.9104, 0.05589, 0.9104, 0.05589, 0.9104, 0.05589, 0.9104, 0.05589, 0.9104, 0.05589, 0.9104, 0.05589, 0.9104, 0.05589, 0.9104, 0.05589, 0.9104, 0.05589, 0.9104, 0.05589, 0.9104, 0.05589, 0.9104, 0.05589, 0.9104, 0.05589, 0.9104, 0.05589, 0.9104, 0.05589, 0.9104, 0.05589, 0.9104, 0.1321, 0.841, 0.1321, 0.841, 0.1321, 0.841, 0.1321, 0.841, 0.1321, 0.841, 0.1321, 0.841, 0.1321, 0.841, 0.1321, 0.841, 0.1321, 0.841, 0.1321, 0.841, 0.1321, 0.841, 0.1321, 0.841, 0.1321, 0.841, 0.1321, 0.841, 0.1321, 0.841, 0.1321, 0.841, 0.1321, 0.841, 0.1321, 0.841, 0.1321, 0.841, 0.1321, 0.841, 0.1321, 0.841, 0.1321, 0.841, 0.1321, 0.841, 0.1321, 0.841, 0.1321, 0.841, 0.1321, 0.841, 0.1321, 0.841, 0.1321, 0.841, 0.1321, 0.841, 0.1321, 0.841, 0.1321, 0.841, 0.1321, 0.841, 0.1321, 0.841, 0.1321, 0.841, 0.1321, 0.841, 0.1321, 0.841, 0.1321, 0.841, 0.1321, 0.841, 0.1321, 0.841, 0.1321, 0.841, 0.1321, 0.841, 0.1321, 0.841, 0.1321, 0.841, 0.1321, 0.841, 0.1321, 0.841, 0.1321, 0.841, 0.1321, 0.841, 0.1321, 0.841, 0.1321, 0.841, 0.1321, 0.841, 0.1321, 0.841, 0.1321, 0.841, 0.1321, 0.841, 0.1321, 0.841, 0.1321, 0.841, 0.1321, 0.841, 0.1321, 0.841, 0.1321, 0.841, 0.1321, 0.841, 0.1321, 0.841, 0.1321, 0.841, 0.1321, 0.841, 0.1321, 0.841, 0.05589, 0.9104, 0.05589, 0.9104, 0.05589, 0.9104, 0.05589, 0.9104, 0.1321, 0.841, 0.1321, 0.841, 0.1321, 0.841, 0.1321, 0.841, 0.05589, 0.9104, 0.05589, 0.9104, 0.05589, 0.9104, 0.05589, 0.9104, 0.1321, 0.841, 0.1321, 0.841, 0.1321, 0.841, 0.1321, 0.841, 0.1321, 0.841, 0.1321, 0.841, 0.05589, 0.9104, 0.05589, 0.9104, 0.05589, 0.9104, 0.05589, 0.9104, 0.1321, 0.841, 0.1321, 0.841, 0.1321, 0.841, 0.1321, 0.841, 0.1321, 0.841, 0.1321, 0.841, 0.1321, 0.841, 0.1321, 0.841, 0.1321, 0.841, 0.1321, 0.841, 0.05589, 0.9104, 0.05589, 0.9104, 0.05589, 0.9104, 0.05589, 0.9104, 0.1321, 0.841, 0.1321, 0.841, 0.1321, 0.841, 0.1321, 0.841, 0.1321, 0.841, 0.1321, 0.841, 0.1321, 0.841, 0.1321, 0.841, 0.1321, 0.841, 0.05589, 0.9104, 0.05589, 0.9104, 0.05589, 0.9104, 0.05589, 0.9104, 0.05589, 0.9104, 0.05589, 0.9104, 0.05589, 0.9104, 0.05589, 0.9104, 0.05589, 0.9104, 0.05589, 0.9104, 0.05589, 0.9104, 0.05589, 0.9104, 0.05589, 0.9104, 0.05589, 0.9104, 0.05589, 0.9104, 0.05589, 0.9104, 0.05589, 0.9104, 0.05589, 0.9104, 0.05589, 0.9104, 0.05589, 0.9104, 0.05589, 0.9104, 0.05589, 0.9104, 0.05589, 0.9104, 0.05589, 0.9104, 0.05589, 0.9104, 0.05589, 0.9104, 0.05589, 0.9104, 0.05589, 0.9104, 0.05589, 0.9104, 0.05589, 0.9104, 0.05589, 0.9104, 0.05589, 0.9104, 0.05589, 0.9104, 0.05589, 0.9104, 0.05589, 0.9104, 0.05589, 0.9104, 0.05589, 0.9104, 0.05589, 0.9104, 0.05589, 0.9104, 0.05589, 0.9104, 0.05589, 0.9104, 0.05589, 0.9104, 0.05589, 0.9104, 0.05589, 0.9104, 0.1321, 0.841, 0.1321, 0.841, 0.1321, 0.841, 0.1321, 0.841, 0.1321, 0.841, 0.1321, 0.841, 0.1321, 0.841, 0.1321, 0.841, 0.1321, 0.841, 0.1321, 0.841, 0.1321, 0.841, 0.1321, 0.841, 0.1321, 0.841, 0.1321, 0.841, 0.1321, 0.841, 0.1321, 0.841, 0.1321, 0.841, 0.1321, 0.841, 0.1321, 0.841, 0.1321, 0.841, 0.1321, 0.841, 0.1321, 0.841, 0.1321, 0.841, 0.1321, 0.841, 0.1321, 0.841, 0.1321, 0.841, 0.1321, 0.841, 0.1321, 0.841, 0.1321, 0.841, 0.1321, 0.841, 0.1321, 0.841, 0.1321, 0.841, 0.1321, 0.841, 0.1321, 0.841, 0.1321, 0.841, 0.1321, 0.841, 0.1321, 0.841, 0.1321, 0.841, 0.1321, 0.841, 0.1321, 0.841, 0.1321, 0.841, 0.1321, 0.841, 0.1321, 0.841, 0.1321, 0.841, 0.1321, 0.841, 0.1321, 0.841, 0.1321, 0.841, 0.1321, 0.841, 0.1321, 0.841, 0.1321, 0.841, 0.1321, 0.841, 0.1321, 0.841, 0.1321, 0.841, 0.1321, 0.841, 0.1321, 0.841, 0.1321, 0.841, 0.1321, 0.841, 0.1321, 0.841, 0.1321, 0.841, 0.1321, 0.841, 0.1321, 0.841, 0.1321, 0.841, 0.1321, 0.841, 0.1321, 0.841, 0.1321, 0.841, 0.1321, 0.841, 0.1321, 0.841, 0.1321, 0.841, 0.1321, 0.841, 0.1321, 0.841, 0.1321, 0.841, 0.1321, 0.841, 0.1321, 0.841, 0.1321, 0.841, 0.1321, 0.841, 0.1321, 0.841, 0.1321, 0.841, 0.1321, 0.841, 0.1321, 0.841, 0.1321, 0.841, 0.1321, 0.841, 0.1321, 0.841, 0.1321, 0.841, 0.1321, 0.841, 0.1321, 0.841, 0.1321, 0.841, 0.1321, 0.841, 0.1321, 0.841, 0.1321, 0.841, 0.1321, 0.841, 0.1321, 0.841, 0.1321, 0.841, 0.1321, 0.841, 0.1321, 0.841, 0.1321, 0.841, 0.1321, 0.841, 0.1321, 0.841, 0.1321, 0.841, 0.1321, 0.841, 0.1321, 0.841, 0.1321, 0.841, 0.1321, 0.841, 0.1321, 0.841, 0.1321, 0.841, 0.1321, 0.841, 0.1321, 0.841, 0.1321, 0.841, 0.1321, 0.841, 0.1321, 0.841, 0.1321, 0.841, 0.1321, 0.841, 0.1321, 0.841, 0.1321, 0.841, 0.1321, 0.841, 0.1321, 0.841, 0.1321, 0.841, 0.1321, 0.841, 0.1321, 0.841, 0.1321, 0.841, 0.1321, 0.841, 0.1321, 0.841, 0.1321, 0.841, 0.1321, 0.841, 0.1321, 0.841, 0.1321, 0.841, 0.1321, 0.841, 0.1321, 0.841, 0.1321, 0.841, 0.1321, 0.841, 0.1321, 0.841, 0.1321, 0.841, 0.1321, 0.841, 0.1321, 0.841, 0.1321, 0.841, 0.1321, 0.841, 0.1321, 0.841, 0.1321, 0.841, 0.1321, 0.841, 0.1321, 0.841, 0.1321, 0.841, 0.1321, 0.841, 0.1321, 0.841, 0.1321, 0.841, 0.1321, 0.841, 0.07738, 0.8264, 0.07738, 0.8264, 0.07738, 0.8264, 0.07738, 0.8264, 0.07738, 0.8264, 0.07738, 0.8264, 0.07738, 0.8264, 0.07738, 0.8264, 0.07738, 0.8264, 0.07738, 0.8264, 0.07738, 0.8264, 0.07738, 0.8264, 0.07738, 0.8264, 0.07738, 0.8264, 0.1321, 0.841, 0.1321, 0.841, 0.1321, 0.841, 0.1321, 0.841, 0.1321, 0.841, 0.1321, 0.841, 0.1321, 0.841, 0.1321, 0.841, 0.1321, 0.841, 0.1321, 0.841, 0.1321, 0.841, 0.1321, 0.841, 0.07738, 0.8264, 0.07738, 0.8264, 0.07738, 0.8264, 0.07738, 0.8264, 0.07738, 0.8264, 0.07738, 0.8264, 0.07738, 0.8264, 0.07738, 0.8264, 0.07738, 0.8264, 0.07738, 0.8264, 0.07738, 0.8264, 0.07738, 0.8264, 0.07738, 0.8264, 0.07738, 0.8264, 0.07738, 0.8264, 0.07738, 0.8264, 0.07738, 0.8264, 0.07738, 0.8264, 0.07738, 0.8264, 0.07738, 0.8264, 0.07738, 0.8264, 0.07738, 0.8264, 0.07738, 0.8264, 0.07738, 0.8264, 0.07738, 0.8264, 0.07738, 0.8264, 0.07738, 0.8264, 0.07738, 0.8264, 0.07738, 0.8264, 0.07738, 0.8264, 0.07738, 0.8264, 0.07738, 0.8264, 0.07738, 0.8264, 0.07738, 0.8264, 0.07738, 0.8264, 0.07738, 0.8264, 0.07738, 0.8264, 0.07738, 0.8264, 0.07738, 0.8264, 0.07738, 0.8264, 0.07738, 0.8264, 0.07738, 0.8264, 0.07738, 0.8264, 0.07738, 0.8264, 0.07738, 0.8264, 0.07738, 0.8264, 0.07738, 0.8264, 0.07738, 0.8264, 0.1321, 0.841, 0.1321, 0.841, 0.1321, 0.841, 0.1321, 0.841, 0.1321, 0.841, 0.1184, 0.8313, 0.1184, 0.8313, 0.1184, 0.8313, 0.1184, 0.8313, 0.1321, 0.841, 0.1321, 0.841, 0.1321, 0.841, 0.1321, 0.841, 0.1321, 0.841, 0.1321, 0.841, 0.1321, 0.841, 0.1321, 0.841, 0.1321, 0.841, 0.1321, 0.841, 0.1321, 0.841, 0.1321, 0.841, 0.1321, 0.841, 0.1321, 0.841, 0.1321, 0.841, 0.1321, 0.841, 0.1321, 0.841, 0.1321, 0.841, 0.1321, 0.841, 0.1321, 0.841, 0.1321, 0.841, 0.07543, 0.8264, 0.07543, 0.8264, 0.07543, 0.8264, 0.07543, 0.8264, 0.1184, 0.8313, 0.1184, 0.8313, 0.1184, 0.8313, 0.1184, 0.8313, 0.1321, 0.841, 0.1321, 0.841, 0.1321, 0.841, 0.1321, 0.841, 0.1184, 0.8313, 0.1184, 0.8313, 0.1184, 0.8313, 0.1184, 0.8313, 0.1321, 0.841, 0.1321, 0.841, 0.1321, 0.841, 0.1321, 0.841, 0.1184, 0.8313, 0.1184, 0.8313, 0.1184, 0.8313, 0.1184, 0.8313, 0.07543, 0.8264, 0.07543, 0.8264, 0.07543, 0.8264, 0.07543, 0.8264, 0.1321, 0.841, 0.1321, 0.841, 0.1321, 0.841, 0.1321, 0.841, 0.1321, 0.841, 0.1321, 0.841, 0.1321, 0.841, 0.1321, 0.841, 0.1321, 0.841, 0.1321, 0.841, 0.1321, 0.841, 0.1321, 0.841, 0.1321, 0.841, 0.1321, 0.841, 0.1321, 0.841, 0.1321, 0.841, 0.1321, 0.841, 0.1321, 0.841, 0.1321, 0.841, 0.07543, 0.8264, 0.07543, 0.8264, 0.07543, 0.8264, 0.07543, 0.8264, 0.07543, 0.8264, 0.07543, 0.8264, 0.07543, 0.8264, 0.07543, 0.8264, 0.07543, 0.8264, 0.07543, 0.8264, 0.07543, 0.8264, 0.07543, 0.8264, 0.07543, 0.8264, 0.07543, 0.8264, 0.07543, 0.8264, 0.07543, 0.8264, 0.07543, 0.8264, 0.07543, 0.8264, 0.07543, 0.8264, 0.07543, 0.8264, 0.07543, 0.8264, 0.07543, 0.8264, 0.07543, 0.8264, 0.07543, 0.8264, 0.07543, 0.8264, 0.07543, 0.8264, 0.07543, 0.8264, 0.07543, 0.8264, 0.1184, 0.8313, 0.1184, 0.8313, 0.1184, 0.8313, 0.1184, 0.8313, 0.1184, 0.8313, 0.1184, 0.8313, 0.1184, 0.8313, 0.1184, 0.8313, 0.1184, 0.8313, 0.1184, 0.8313, 0.1184, 0.8313, 0.1184, 0.8313, 0.07543, 0.8264, 0.07543, 0.8264, 0.07543, 0.8264, 0.07543, 0.8264, 0.07543, 0.8264, 0.07543, 0.8264, 0.07543, 0.8264, 0.07543, 0.8264, 0.07543, 0.8264, 0.07543, 0.8264, 0.07543, 0.8264, 0.07543, 0.8264, 0.1184, 0.8313, 0.1184, 0.8313, 0.1184, 0.8313, 0.1184, 0.8313, 0.1184, 0.8313, 0.1184, 0.8313, 0.1184, 0.8313, 0.1184, 0.8313, 0.1184, 0.8313, 0.1184, 0.8313, 0.1184, 0.8313, 0.1184, 0.8313, 0.1184, 0.8313, 0.1184, 0.8313, 0.1184, 0.8313, 0.1184, 0.8313, 0.07543, 0.8264, 0.07543, 0.8264, 0.07543, 0.8264, 0.07543, 0.8264, 0.07543, 0.8264, 0.07543, 0.8264, 0.07543, 0.8264, 0.07543, 0.8264, 0.07543, 0.8264, 0.07543, 0.8264, 0.07543, 0.8264, 0.07543, 0.8264, 0.07543, 0.8264, 0.07543, 0.8264, 0.07543, 0.8264, 0.07543, 0.8264, 0.1184, 0.8313, 0.1184, 0.8313, 0.1184, 0.8313, 0.1184, 0.8313, 0.1184, 0.8313, 0.1184, 0.8313, 0.1184, 0.8313, 0.1184, 0.8313, 0.1184, 0.8313, 0.1184, 0.8313, 0.1184, 0.8313, 0.1184, 0.8313, 0.1184, 0.8313, 0.1184, 0.8313, 0.1184, 0.8313, 0.1184, 0.8313, 0.1321, 0.841, 0.1321, 0.841, 0.1321, 0.841, 0.1321, 0.841, 0.1321, 0.841, 0.1321, 0.841, 0.1321, 0.841, 0.1321, 0.841, 0.1321, 0.841, 0.1321, 0.841, 0.1321, 0.841, 0.1321, 0.841, 0.1321, 0.841, 0.1321, 0.841, 0.1321, 0.841, 0.1321, 0.841, 0.1321, 0.841, 0.1321, 0.841, 0.1321, 0.841, 0.1321, 0.841, 0.1321, 0.841, 0.1321, 0.841, 0.1321, 0.841, 0.1321, 0.841, 0.1321, 0.841, 0.1321, 0.841, 0.1321, 0.841, 0.1321, 0.841, 0.1321, 0.841, 0.1321, 0.841, 0.1321, 0.841, 0.1321, 0.841, 0.1321, 0.841, 0.1321, 0.841, 0.1321, 0.841, 0.1321, 0.841, 0.1321, 0.841, 0.1321, 0.841, 0.1321, 0.841, 0.1321, 0.841, 0.1321, 0.841, 0.1321, 0.841, 0.1321, 0.841, 0.1321, 0.841, 0.1321, 0.841, 0.1321, 0.841, 0.1321, 0.841, 0.1321, 0.841, 0.1321, 0.841, 0.1321, 0.841, 0.1321, 0.841, 0.1321, 0.841, 0.1321, 0.841, 0.1321, 0.841, 0.1321, 0.841, 0.1321, 0.841, 0.1321, 0.841, 0.1321, 0.841, 0.1321, 0.841, 0.1321, 0.841, 0.1321, 0.841, 0.1321, 0.841, 0.1321, 0.841, 0.1321, 0.841, 0.1321, 0.841, 0.1321, 0.841, 0.1321, 0.841, 0.1321, 0.841, 0.1321, 0.841, 0.1321, 0.841, 0.1321, 0.841, 0.1321, 0.841, 0.1321, 0.841, 0.1321, 0.841, 0.1321, 0.841, 0.1321, 0.841, 0.1321, 0.841, 0.1321, 0.841, 0.1321, 0.841, 0.1321, 0.841, 0.1321, 0.841, 0.1321, 0.841, 0.1321, 0.841, 0.1321, 0.841, 0.1321, 0.841, 0.1321, 0.841, 0.1321, 0.841, 0.1321, 0.841, 0.1321, 0.841, 0.1321, 0.841, 0.1321, 0.841, 0.1321, 0.841, 0.1321, 0.841, 0.1321, 0.841, 0.1321, 0.841, 0.1321, 0.841, 0.1321, 0.841, 0.1321, 0.841, 0.1321, 0.841, 0.1321, 0.841, 0.1321, 0.841, 0.1321, 0.841, 0.1321, 0.841, 0.1321, 0.841, 0.1321, 0.841, 0.1321, 0.841, 0.1321, 0.841, 0.1321, 0.841, 0.1321, 0.841, 0.1321, 0.841, 0.1321, 0.841, 0.1321, 0.841, 0.1321, 0.841, 0.1321, 0.841, 0.1321, 0.841, 0.1321, 0.841, 0.1321, 0.841, 0.1321, 0.841, 0.1321, 0.841, 0.1321, 0.841, 0.1321, 0.841, 0.1321, 0.841, 0.1321, 0.841, 0.1321, 0.841, 0.1321, 0.841, 0.1321, 0.841, 0.1321, 0.841, 0.1321, 0.841, 0.1321, 0.841, 0.1321, 0.841, 0.1321, 0.841, 0.1321, 0.841, 0.1321, 0.841, 0.1321, 0.841, 0.1321, 0.841, 0.1321, 0.841, 0.1321, 0.841, 0.1321, 0.841, 0.1321, 0.841, 0.1321, 0.841, 0.1321, 0.841, 0.1321, 0.841, 0.1321, 0.841, 0.1321, 0.841, 0.1321, 0.841, 0.1321, 0.841, 0.1321, 0.841, 0.1321, 0.841, 0.1321, 0.841, 0.1321, 0.841, 0.1321, 0.841, 0.1321, 0.841, 0.1321, 0.841, 0.1321, 0.841, 0.1321, 0.841, 0.1321, 0.841, 0.1321, 0.841, 0.1321, 0.841, 0.1321, 0.841, 0.1321, 0.841, 0.1321, 0.841, 0.1321, 0.841, 0.1321, 0.841, 0.1321, 0.841, 0.1321, 0.841, 0.1321, 0.841, 0.1321, 0.841, 0.1321, 0.841, 0.1321, 0.841, 0.1321, 0.841, 0.1321, 0.841, 0.1321, 0.841, 0.1321, 0.841, 0.1321, 0.841, 0.1321, 0.841, 0.1321, 0.841, 0.1321, 0.841, 0.1321, 0.841, 0.1321, 0.841, 0.1321, 0.841, 0.1321, 0.841, 0.1321, 0.841, 0.1321, 0.841, 0.1321, 0.841, 0.1321, 0.841, 0.1321, 0.841, 0.1321, 0.841, 0.1321, 0.841, 0.1321, 0.841, 0.1321, 0.841, 0.1321, 0.841, 0.1321, 0.841, 0.1321, 0.841, 0.1321, 0.841, 0.1321, 0.841, 0.1321, 0.841, 0.1321, 0.841, 0.1321, 0.841, 0.1321, 0.841, 0.1321, 0.841, 0.1321, 0.841, 0.1321, 0.841, 0.1321, 0.841, 0.1321, 0.841, 0.1321, 0.841, 0.1321, 0.841, 0.1321, 0.841, 0.1321, 0.841, 0.1321, 0.841, 0.1321, 0.841, 0.1321, 0.841, 0.1321, 0.841, 0.1321, 0.841, 0.1321, 0.841, 0.1321, 0.841, 0.1321, 0.841, 0.1321, 0.841, 0.1321, 0.841, 0.1321, 0.841, 0.1321, 0.841, 0.1321, 0.841, 0.1321, 0.841, 0.1321, 0.841, 0.1321, 0.841, 0.1321, 0.841, 0.1321, 0.841, 0.1321, 0.841, 0.1321, 0.841, 0.1321, 0.841, 0.1321, 0.841, 0.1321, 0.841, 0.1321, 0.841, 0.1321, 0.841, 0.1321, 0.841, 0.1321, 0.841, 0.1321, 0.841, 0.1321, 0.841, 0.1321, 0.841, 0.1321, 0.841, 0.1321, 0.841, 0.1321, 0.841, 0.1321, 0.841, 0.1321, 0.841, 0.1321, 0.841, 0.1321, 0.841, 0.1321, 0.841, 0.1321, 0.841, 0.1321, 0.841, 0.1321, 0.841, 0.1321, 0.841, 0.1321, 0.841, 0.1321, 0.841, 0.1321, 0.841, 0.1321, 0.841, 0.1321, 0.841, 0.1321, 0.841, 0.1321, 0.841, 0.1321, 0.841, 0.1321, 0.841, 0.1321, 0.841, 0.1321, 0.841, 0.1321, 0.841, 0.1321, 0.841, 0.1321, 0.841, 0.1321, 0.841, 0.1321, 0.841, 0.1321, 0.841, 0.1321, 0.841, 0.1321, 0.841, 0.1321, 0.841, 0.1321, 0.841, 0.1321, 0.841, 0.1321, 0.841, 0.1321, 0.841, 0.1321, 0.841, 0.1321, 0.841, 0.1321, 0.841, 0.1321, 0.841, 0.1321, 0.841, 0.1321, 0.841, 0.1321, 0.841, 0.1321, 0.841, 0.1321, 0.841, 0.1321, 0.841, 0.1321, 0.841, 0.1321, 0.841, 0.1321, 0.841, 0.1321, 0.841, 0.1321, 0.841, 0.1321, 0.841, 0.1321, 0.841, 0.1321, 0.841, 0.1321, 0.841, 0.1321, 0.841, 0.1321, 0.841, 0.1321, 0.841, 0.1321, 0.841, 0.1321, 0.841, 0.1321, 0.841, 0.1321, 0.841, 0.1321, 0.841, 0.1321, 0.841, 0.1321, 0.841, 0.1321, 0.841, 0.1321, 0.841, 0.1321, 0.841, 0.1321, 0.841, 0.1321, 0.841, 0.1321, 0.841, 0.1321, 0.841, 0.1321, 0.841, 0.1321, 0.841, 0.1321, 0.841, 0.1321, 0.841, 0.1321, 0.841, 0.1321, 0.841, 0.1321, 0.841, 0.1321, 0.841, 0.1321, 0.841, 0.1321, 0.841, 0.1321, 0.841, 0.1321, 0.841, 0.1321, 0.841, 0.1321, 0.841, 0.1321, 0.841, 0.1321, 0.841, 0.1321, 0.841, 0.1321, 0.841, 0.1321, 0.841, 0.1321, 0.841, 0.1321, 0.841, 0.1321, 0.841, 0.1321, 0.841, 0.1321, 0.841, 0.1321, 0.841, 0.1321, 0.841, 0.1321, 0.841, 0.1321, 0.841, 0.1321, 0.841, 0.1321, 0.841, 0.1321, 0.841, 0.1321, 0.841, 0.1321, 0.841, 0.1321, 0.841, 0.1321, 0.841, 0.1321, 0.841, 0.1321, 0.841, 0.1321, 0.841, 0.1321, 0.841, 0.1321, 0.841, 0.1321, 0.841, 0.1321, 0.841, 0.1321, 0.841, 0.1321, 0.841, 0.1321, 0.841, 0.1321, 0.841, 0.1321, 0.841, 0.1321, 0.841, 0.1321, 0.841, 0.1321, 0.841, 0.1321, 0.841, 0.1321, 0.841, 0.1321, 0.841, 0.1321, 0.841, 0.1321, 0.841, 0.1321, 0.841, 0.1321, 0.841, 0.1321, 0.841, 0.1321, 0.841, 0.1321, 0.841, 0.1321, 0.841, 0.1321, 0.841, 0.1321, 0.841, 0.1321, 0.841, 0.1321, 0.841, 0.1321, 0.841, 0.1321, 0.841, 0.1321, 0.841, 0.1321, 0.841, 0.1321, 0.841, 0.1321, 0.841, 0.1321, 0.841, 0.1321, 0.841, 0.1321, 0.841, 0.1321, 0.841, 0.1321, 0.841, 0.1321, 0.841, 0.1321, 0.841, 0.1321, 0.841, 0.1321, 0.841, 0.1321, 0.841, 0.1321, 0.841, 0.1321, 0.841, 0.1321, 0.841, 0.1321, 0.841, 0.1321, 0.841, 0.1321, 0.841, 0.1321, 0.841, 0.1321, 0.841, 0.1321, 0.841, 0.1321, 0.841, 0.1321, 0.841, 0.1321, 0.841, 0.1321, 0.841, 0.1321, 0.841, 0.1321, 0.841, 0.1321, 0.841, 0.1321, 0.841, 0.1321, 0.841, 0.1321, 0.841, 0.1321, 0.841, 0.1321, 0.841, 0.1321, 0.841, 0.1321, 0.841, 0.1321, 0.841, 0.1321, 0.841, 0.1321, 0.841, 0.1321, 0.841, 0.1321, 0.841, 0.1321, 0.841, 0.1321, 0.841, 0.1321, 0.841, 0.1321, 0.841, 0.1321, 0.841, 0.1321, 0.841, 0.1321, 0.841, 0.1321, 0.841, 0.1321, 0.841, 0.1321, 0.841, 0.1321, 0.841, 0.1321, 0.841, 0.1321, 0.841, 0.1321, 0.841, 0.1321, 0.841, 0.1321, 0.841, 0.1321, 0.841, 0.1321, 0.841, 0.1321, 0.841, 0.1321, 0.841, 0.1321, 0.841, 0.1321, 0.841, 0.1321, 0.841, 0.1321, 0.841, 0.1321, 0.841, 0.1321, 0.841, 0.1321, 0.841, 0.1321, 0.841, 0.1321, 0.841, 0.1321, 0.841, 0.1321, 0.841, 0.1321, 0.841, 0.1321, 0.841, 0.1321, 0.841, 0.1321, 0.841, 0.1321, 0.841, 0.1321, 0.841, 0.1321, 0.841, 0.1321, 0.841, 0.1321, 0.841, 0.1321, 0.841, 0.1321, 0.841, 0.1321, 0.841, 0.1321, 0.841, 0.1321, 0.841, 0.1321, 0.841, 0.1321, 0.841, 0.1321, 0.841, 0.1321, 0.841, 0.1321, 0.841, 0.1321, 0.841, 0.1321, 0.841, 0.1321, 0.841, 0.1321, 0.841, 0.1321, 0.841, 0.1321, 0.841, 0.1321, 0.841, 0.1321, 0.841, 0.1321, 0.841, 0.1321, 0.841, 0.1321, 0.841, 0.1321, 0.841, 0.1321, 0.841, 0.1321, 0.841, 0.1321, 0.841, 0.1321, 0.841, 0.1321, 0.841, 0.1321, 0.841, 0.1321, 0.841, 0.1321, 0.841, 0.1321, 0.841, 0.1321, 0.841, 0.1321, 0.841, 0.1321, 0.841, 0.1321, 0.841, 0.1321, 0.841, 0.1321, 0.841, 0.1321, 0.841, 0.1321, 0.841, 0.1321, 0.841, 0.1321, 0.841, 0.1321, 0.841, 0.1321, 0.841, 0.1321, 0.841, 0.1321, 0.841, 0.1321, 0.841, 0.1321, 0.841, 0.1321, 0.841, 0.1321, 0.841, 0.1321, 0.841, 0.1321, 0.841, 0.1321, 0.841, 0.1321, 0.841, 0.1321, 0.841, 0.1321, 0.841, 0.1321, 0.841, 0.1321, 0.841, 0.1321, 0.841, 0.1321, 0.841, 0.1321, 0.841, 0.1321, 0.841, 0.1321, 0.841, 0.1321, 0.841, 0.1321, 0.841, 0.1321, 0.841, 0.1321, 0.841, 0.1321, 0.841, 0.1321, 0.841, 0.1321, 0.841, 0.1321, 0.841, 0.1321, 0.841, 0.1321, 0.841, 0.1321, 0.841, 0.1321, 0.841, 0.1321, 0.841, 0.1321, 0.841, 0.1321, 0.841, 0.1321, 0.841, 0.1321, 0.841, 0.1321, 0.841, 0.1321, 0.841, 0.1321, 0.841, 0.1321, 0.841, 0.1321, 0.841, 0.1321, 0.841, 0.1321, 0.841, 0.1321, 0.841, 0.1321, 0.841, 0.1321, 0.841, 0.1321, 0.841, 0.1321, 0.841, 0.1321, 0.841, 0.1321, 0.841, 0.05589, 0.9104, 0.05589, 0.9104, 0.05589, 0.9104, 0.05589, 0.9104, 0.05589, 0.9104, 0.05589, 0.9104, 0.05589, 0.9104, 0.05589, 0.9104, 0.1321, 0.841, 0.1321, 0.841, 0.1321, 0.841, 0.1321, 0.841, 0.05589, 0.9104, 0.05589, 0.9104, 0.05589, 0.9104, 0.05589, 0.9104, 0.1321, 0.841, 0.1321, 0.841, 0.1321, 0.841, 0.1321, 0.841, 0.1321, 0.841, 0.1321, 0.841, 0.1321, 0.841, 0.1321, 0.841, 0.1321, 0.841, 0.1321, 0.841, 0.1321, 0.841, 0.1321, 0.841, 0.1321, 0.841, 0.1321, 0.841, 0.1321, 0.841, 0.1321, 0.841, 0.1321, 0.841, 0.1321, 0.841, 0.1321, 0.841, 0.1321, 0.841, 0.05589, 0.9104, 0.05589, 0.9104, 0.05589, 0.9104, 0.05589, 0.9104, 0.05589, 0.9104, 0.05589, 0.9104, 0.05589, 0.9104, 0.05589, 0.9104, 0.05589, 0.9104, 0.05589, 0.9104, 0.05589, 0.9104, 0.05589, 0.9104, 0.05589, 0.9104, 0.05589, 0.9104, 0.05589, 0.9104, 0.05589, 0.9104, 0.05589, 0.9104, 0.05589, 0.9104, 0.05589, 0.9104, 0.05589, 0.9104, 0.05589, 0.9104, 0.05589, 0.9104, 0.05589, 0.9104, 0.05589, 0.9104, 0.05589, 0.9104, 0.05589, 0.9104, 0.05589, 0.9104, 0.05589, 0.9104, 0.05589, 0.9104, 0.05589, 0.9104, 0.05589, 0.9104, 0.05589, 0.9104, 0.05589, 0.9104, 0.05589, 0.9104, 0.05589, 0.9104, 0.05589, 0.9104, 0.05589, 0.9104, 0.05589, 0.9104, 0.05589, 0.9104, 0.05589, 0.9104, 0.05589, 0.9104, 0.05589, 0.9104, 0.05589, 0.9104, 0.05589, 0.9104, 0.05589, 0.9104, 0.05589, 0.9104, 0.05589, 0.9104, 0.05589, 0.9104, 0.1321, 0.841, 0.1321, 0.841, 0.1321, 0.841, 0.1321, 0.841, 0.1321, 0.841, 0.1321, 0.841, 0.1321, 0.841, 0.1321, 0.841, 0.1321, 0.841, 0.1321, 0.841, 0.1321, 0.841, 0.1321, 0.841, 0.1321, 0.841, 0.1321, 0.841, 0.1321, 0.841, 0.1321, 0.841, 0.1321, 0.841, 0.1321, 0.841, 0.1321, 0.841, 0.1321, 0.841, 0.1321, 0.841, 0.1321, 0.841, 0.1321, 0.841, 0.1321, 0.841, 0.1321, 0.841, 0.1321, 0.841, 0.1321, 0.841, 0.1321, 0.841, 0.1321, 0.841, 0.1321, 0.841, 0.1321, 0.841, 0.1321, 0.841, 0.1321, 0.841, 0.1321, 0.841, 0.1321, 0.841, 0.1321, 0.841, 0.1321, 0.841, 0.1321, 0.841, 0.1321, 0.841, 0.1321, 0.841, 0.1321, 0.841, 0.1321, 0.841, 0.1321, 0.841, 0.1321, 0.841, 0.1321, 0.841, 0.1321, 0.841, 0.1321, 0.841, 0.1321, 0.841, 0.1321, 0.841, 0.1321, 0.841, 0.1321, 0.841, 0.1321, 0.841, 0.1321, 0.841, 0.1321, 0.841, 0.1321, 0.841, 0.1321, 0.841, 0.1321, 0.841, 0.1321, 0.841, 0.1321, 0.841, 0.1321, 0.841, 0.1321, 0.841, 0.1321, 0.841, 0.1321, 0.841, 0.05589, 0.9104, 0.05589, 0.9104, 0.05589, 0.9104, 0.05589, 0.9104, 0.1321, 0.841, 0.1321, 0.841, 0.1321, 0.841, 0.1321, 0.841, 0.05589, 0.9104, 0.05589, 0.9104, 0.05589, 0.9104, 0.05589, 0.9104, 0.1321, 0.841, 0.1321, 0.841, 0.1321, 0.841, 0.1321, 0.841, 0.1321, 0.841, 0.1321, 0.841, 0.05589, 0.9104, 0.05589, 0.9104, 0.05589, 0.9104, 0.05589, 0.9104, 0.1321, 0.841, 0.1321, 0.841, 0.1321, 0.841, 0.1321, 0.841, 0.1321, 0.841, 0.1321, 0.841, 0.1321, 0.841, 0.1321, 0.841, 0.1321, 0.841, 0.1321, 0.841, 0.05589, 0.9104, 0.05589, 0.9104, 0.05589, 0.9104, 0.05589, 0.9104, 0.1321, 0.841, 0.1321, 0.841, 0.1321, 0.841, 0.1321, 0.841, 0.1321, 0.841, 0.1321, 0.841, 0.1321, 0.841, 0.1321, 0.841, 0.1321, 0.841, 0.05589, 0.9104, 0.05589, 0.9104, 0.05589, 0.9104, 0.05589, 0.9104, 0.05589, 0.9104, 0.05589, 0.9104, 0.05589, 0.9104, 0.05589, 0.9104, 0.05589, 0.9104, 0.05589, 0.9104, 0.05589, 0.9104, 0.05589, 0.9104, 0.05589, 0.9104, 0.05589, 0.9104, 0.05589, 0.9104, 0.05589, 0.9104, 0.05589, 0.9104, 0.05589, 0.9104, 0.05589, 0.9104, 0.05589, 0.9104, 0.05589, 0.9104, 0.05589, 0.9104, 0.05589, 0.9104, 0.05589, 0.9104, 0.05589, 0.9104, 0.05589, 0.9104, 0.05589, 0.9104, 0.05589, 0.9104, 0.05589, 0.9104, 0.05589, 0.9104, 0.05589, 0.9104, 0.05589, 0.9104, 0.05589, 0.9104, 0.05589, 0.9104, 0.05589, 0.9104, 0.05589, 0.9104, 0.05589, 0.9104, 0.05589, 0.9104, 0.05589, 0.9104, 0.05589, 0.9104, 0.05589, 0.9104, 0.05589, 0.9104, 0.05589, 0.9104, 0.05589, 0.9104, 0.1321, 0.841, 0.1321, 0.841, 0.1321, 0.841, 0.1321, 0.841, 0.1321, 0.841, 0.1321, 0.841, 0.1321, 0.841, 0.1321, 0.841, 0.1321, 0.841, 0.1321, 0.841, 0.1321, 0.841, 0.1321, 0.841, 0.1321, 0.841, 0.1321, 0.841, 0.1321, 0.841, 0.1321, 0.841, 0.1321, 0.841, 0.1321, 0.841, 0.1321, 0.841, 0.1321, 0.841, 0.1321, 0.841, 0.1321, 0.841, 0.1321, 0.841, 0.1321, 0.841, 0.1321, 0.841, 0.1321, 0.841, 0.1321, 0.841, 0.1321, 0.841, 0.1321, 0.841, 0.1321, 0.841, 0.1321, 0.841, 0.1321, 0.841, 0.1321, 0.841, 0.1321, 0.841, 0.1321, 0.841, 0.1321, 0.841, 0.1321, 0.841, 0.1321, 0.841, 0.1321, 0.841, 0.1321, 0.841, 0.1321, 0.841, 0.1321, 0.841, 0.1321, 0.841, 0.1321, 0.841, 0.1321, 0.841, 0.1321, 0.841, 0.1321, 0.841, 0.1321, 0.841, 0.1321, 0.841, 0.1321, 0.841, 0.1321, 0.841, 0.1321, 0.841, 0.1321, 0.841, 0.1321, 0.841, 0.1321, 0.841, 0.1321, 0.841, 0.1321, 0.841, 0.1321, 0.841, 0.1321, 0.841, 0.1321, 0.841, 0.1321, 0.841, 0.1321, 0.841, 0.1321, 0.841, 0.1321, 0.841, 0.1321, 0.841, 0.1321, 0.841, 0.1321, 0.841, 0.1321, 0.841, 0.1321, 0.841, 0.1321, 0.841, 0.1321, 0.841, 0.1321, 0.841, 0.1321, 0.841, 0.1321, 0.841, 0.1321, 0.841, 0.1321, 0.841, 0.1321, 0.841, 0.1321, 0.841, 0.1321, 0.841, 0.1321, 0.841, 0.1321, 0.841, 0.1321, 0.841, 0.1321, 0.841, 0.1321, 0.841, 0.1321, 0.841, 0.1321, 0.841, 0.1321, 0.841, 0.1321, 0.841, 0.1321, 0.841, 0.1321, 0.841, 0.1321, 0.841, 0.1321, 0.841, 0.1321, 0.841, 0.1321, 0.841, 0.1321, 0.841, 0.1321, 0.841, 0.1321, 0.841, 0.1321, 0.841, 0.1321, 0.841, 0.1321, 0.841, 0.1321, 0.841, 0.1321, 0.841, 0.1321, 0.841, 0.1321, 0.841, 0.1321, 0.841, 0.1321, 0.841, 0.1321, 0.841, 0.1321, 0.841, 0.1321, 0.841, 0.1321, 0.841, 0.1321, 0.841, 0.1321, 0.841, 0.1321, 0.841, 0.1321, 0.841, 0.1321, 0.841, 0.1321, 0.841, 0.1321, 0.841, 0.1321, 0.841, 0.1321, 0.841, 0.1321, 0.841, 0.1321, 0.841, 0.1321, 0.841, 0.1321, 0.841, 0.1321, 0.841, 0.1321, 0.841, 0.1321, 0.841, 0.1321, 0.841, 0.1321, 0.841, 0.1321, 0.841, 0.1321, 0.841, 0.1321, 0.841, 0.1321, 0.841, 0.1321, 0.841, 0.1321, 0.841, 0.1321, 0.841, 0.1321, 0.841, 0.1321, 0.841, 0.1321, 0.841, 0.1321, 0.841, 0.1321, 0.841, 0.1321, 0.841, 0.1321, 0.841, 0.1321, 0.841, 0.1321, 0.841, 0.07738, 0.8264, 0.07738, 0.8264, 0.07738, 0.8264, 0.07738, 0.8264, 0.07738, 0.8264, 0.07738, 0.8264, 0.07738, 0.8264, 0.07738, 0.8264, 0.07738, 0.8264, 0.07738, 0.8264, 0.07738, 0.8264, 0.07738, 0.8264, 0.07738, 0.8264, 0.07738, 0.8264, 0.1321, 0.841, 0.1321, 0.841, 0.1321, 0.841, 0.1321, 0.841, 0.1321, 0.841, 0.1321, 0.841, 0.1321, 0.841, 0.1321, 0.841, 0.1321, 0.841, 0.1321, 0.841, 0.1321, 0.841, 0.1321, 0.841, 0.07738, 0.8264, 0.07738, 0.8264, 0.07738, 0.8264, 0.07738, 0.8264, 0.07738, 0.8264, 0.07738, 0.8264, 0.07738, 0.8264, 0.07738, 0.8264, 0.07738, 0.8264, 0.07738, 0.8264, 0.07738, 0.8264, 0.07738, 0.8264, 0.07738, 0.8264, 0.07738, 0.8264, 0.07738, 0.8264, 0.07738, 0.8264, 0.07738, 0.8264, 0.07738, 0.8264, 0.07738, 0.8264, 0.07738, 0.8264, 0.07738, 0.8264, 0.07738, 0.8264, 0.07738, 0.8264, 0.07738, 0.8264, 0.07738, 0.8264, 0.07738, 0.8264, 0.07738, 0.8264, 0.07738, 0.8264, 0.07738, 0.8264, 0.07738, 0.8264, 0.07738, 0.8264, 0.07738, 0.8264, 0.07738, 0.8264, 0.07738, 0.8264, 0.07738, 0.8264, 0.07738, 0.8264, 0.07738, 0.8264, 0.07738, 0.8264, 0.07738, 0.8264, 0.07738, 0.8264, 0.07738, 0.8264, 0.07738, 0.8264, 0.07738, 0.8264, 0.07738, 0.8264, 0.07738, 0.8264, 0.07738, 0.8264, 0.07738, 0.8264, 0.07738, 0.8264, 0.1321, 0.841, 0.1321, 0.841, 0.1321, 0.841, 0.1321, 0.841, 0.1321, 0.841, 0.1184, 0.8313, 0.1184, 0.8313, 0.1184, 0.8313, 0.1184, 0.8313, 0.1321, 0.841, 0.1321, 0.841, 0.1321, 0.841, 0.1321, 0.841, 0.1321, 0.841, 0.1321, 0.841, 0.1321, 0.841, 0.1321, 0.841, 0.1321, 0.841, 0.1321, 0.841, 0.1321, 0.841, 0.1321, 0.841, 0.1321, 0.841, 0.1321, 0.841, 0.1321, 0.841, 0.1321, 0.841, 0.1321, 0.841, 0.1321, 0.841, 0.1321, 0.841, 0.1321, 0.841, 0.1321, 0.841, 0.07543, 0.8264, 0.07543, 0.8264, 0.07543, 0.8264, 0.07543, 0.8264, 0.1184, 0.8313, 0.1184, 0.8313, 0.1184, 0.8313, 0.1184, 0.8313, 0.1321, 0.841, 0.1321, 0.841, 0.1321, 0.841, 0.1321, 0.841, 0.1184, 0.8313, 0.1184, 0.8313, 0.1184, 0.8313, 0.1184, 0.8313, 0.1321, 0.841, 0.1321, 0.841, 0.1321, 0.841, 0.1321, 0.841, 0.1184, 0.8313, 0.1184, 0.8313, 0.1184, 0.8313, 0.1184, 0.8313, 0.07543, 0.8264, 0.07543, 0.8264, 0.07543, 0.8264, 0.07543, 0.8264, 0.1321, 0.841, 0.1321, 0.841, 0.1321, 0.841, 0.1321, 0.841, 0.1321, 0.841, 0.1321, 0.841, 0.1321, 0.841, 0.1321, 0.841, 0.1321, 0.841, 0.1321, 0.841, 0.1321, 0.841, 0.1321, 0.841, 0.1321, 0.841, 0.1321, 0.841, 0.1321, 0.841, 0.1321, 0.841, 0.1321, 0.841, 0.1321, 0.841, 0.1321, 0.841, 0.07543, 0.8264, 0.07543, 0.8264, 0.07543, 0.8264, 0.07543, 0.8264, 0.07543, 0.8264, 0.07543, 0.8264, 0.07543, 0.8264, 0.07543, 0.8264, 0.07543, 0.8264, 0.07543, 0.8264, 0.07543, 0.8264, 0.07543, 0.8264, 0.07543, 0.8264, 0.07543, 0.8264, 0.07543, 0.8264, 0.07543, 0.8264, 0.07543, 0.8264, 0.07543, 0.8264, 0.07543, 0.8264, 0.07543, 0.8264, 0.07543, 0.8264, 0.07543, 0.8264, 0.07543, 0.8264, 0.07543, 0.8264, 0.07543, 0.8264, 0.07543, 0.8264, 0.07543, 0.8264, 0.07543, 0.8264, 0.1184, 0.8313, 0.1184, 0.8313, 0.1184, 0.8313, 0.1184, 0.8313, 0.1184, 0.8313, 0.1184, 0.8313, 0.1184, 0.8313, 0.1184, 0.8313, 0.1184, 0.8313, 0.1184, 0.8313, 0.1184, 0.8313, 0.1184, 0.8313, 0.07543, 0.8264, 0.07543, 0.8264, 0.07543, 0.8264, 0.07543, 0.8264, 0.07543, 0.8264, 0.07543, 0.8264, 0.07543, 0.8264, 0.07543, 0.8264, 0.07543, 0.8264, 0.07543, 0.8264, 0.07543, 0.8264, 0.07543, 0.8264, 0.1184, 0.8313, 0.1184, 0.8313, 0.1184, 0.8313, 0.1184, 0.8313, 0.1184, 0.8313, 0.1184, 0.8313, 0.1184, 0.8313, 0.1184, 0.8313, 0.1184, 0.8313, 0.1184, 0.8313, 0.1184, 0.8313, 0.1184, 0.8313, 0.1184, 0.8313, 0.1184, 0.8313, 0.1184, 0.8313, 0.1184, 0.8313, 0.07543, 0.8264, 0.07543, 0.8264, 0.07543, 0.8264, 0.07543, 0.8264, 0.07543, 0.8264, 0.07543, 0.8264, 0.07543, 0.8264, 0.07543, 0.8264, 0.07543, 0.8264, 0.07543, 0.8264, 0.07543, 0.8264, 0.07543, 0.8264, 0.07543, 0.8264, 0.07543, 0.8264, 0.07543, 0.8264, 0.07543, 0.8264, 0.1184, 0.8313, 0.1184, 0.8313, 0.1184, 0.8313, 0.1184, 0.8313, 0.1184, 0.8313, 0.1184, 0.8313, 0.1184, 0.8313, 0.1184, 0.8313, 0.1184, 0.8313, 0.1184, 0.8313, 0.1184, 0.8313, 0.1184, 0.8313, 0.1184, 0.8313, 0.1184, 0.8313, 0.1184, 0.8313, 0.1184, 0.8313, 0.1321, 0.841, 0.1321, 0.841, 0.1321, 0.841, 0.1321, 0.841, 0.1321, 0.841, 0.1321, 0.841, 0.1321, 0.841, 0.1321, 0.841, 0.1321, 0.841, 0.1321, 0.841, 0.1321, 0.841, 0.1321, 0.841, 0.1321, 0.841, 0.1321, 0.841, 0.1321, 0.841, 0.1321, 0.841, 0.1321, 0.841, 0.1321, 0.841, 0.1321, 0.841, 0.1321, 0.841, 0.1321, 0.841, 0.1321, 0.841, 0.1321, 0.841, 0.1321, 0.841, 0.1321, 0.841, 0.1321, 0.841, 0.1321, 0.841, 0.1321, 0.841, 0.1321, 0.841, 0.1321, 0.841, 0.1321, 0.841, 0.1321, 0.841, 0.1321, 0.841, 0.1321, 0.841, 0.1321, 0.841, 0.1321, 0.841, 0.1321, 0.841, 0.1321, 0.841, 0.1321, 0.841, 0.1321, 0.841, 0.1321, 0.841, 0.1321, 0.841, 0.1321, 0.841, 0.1321, 0.841, 0.1321, 0.841, 0.1321, 0.841, 0.1321, 0.841, 0.1321, 0.841, 0.1321, 0.841, 0.1321, 0.841, 0.1321, 0.841, 0.1321, 0.841, 0.1321, 0.841, 0.1321, 0.841, 0.1321, 0.841, 0.1321, 0.841, 0.1321, 0.841, 0.1321, 0.841, 0.1321, 0.841, 0.1321, 0.841])
me_plane.materials.append(mat_material_002)
me_plane.use_remesh_fix_poles = True
me_plane.use_remesh_preserve_attributes = False
me_plane.use_mirror_vertex_groups = False
me_plane.update()

# ---- objects
ob_hippo = bpy.data.objects.new('hippo', me_plane)

# ---- transforms, parenting, visibility, modifiers, constraints
ob_hippo.location = (4.757e-05, 0.1748, -0.1167)
ob_hippo.rotation_euler = (-0.0, 1.571, 0.0)
ob_hippo.lineart.crease_threshold = 0.0

# ---- collection membership
col_collection.objects.link(ob_hippo)

# ---- scene / render settings (as saved in the file)
scene.frame_start = 1; scene.frame_end = 250; scene.frame_set(40)
scene.render.engine = 'BLENDER_EEVEE_NEXT'
scene.cycles.use_denoising = False
scene.cycles.samples = 128
scene.cycles.sampling_pattern = 'TABULATED_SOBOL'
scene.cycles.use_adaptive_sampling = False
scene.cycles.use_light_tree = False
scene.view_settings.view_transform = 'Filmic'
bpy.context.view_layer.update()

# ---- added for rendering (the .blend has no active camera and no usable light): camera, sun
cam_auto = bpy.data.cameras.new('AutoCamera')
cam_auto.lens = 50.0
cam_auto.sensor_width = 36.0
cam_auto.clip_end = 1000.0
ob_auto_camera = bpy.data.objects.new('AutoCamera', cam_auto)
scene.collection.objects.link(ob_auto_camera)
ob_auto_camera.location = (2.9407, -3.49066, 2.39029)
ob_auto_camera.rotation_euler = (1.09748, -7.21219e-08, 0.694738)
scene.camera = ob_auto_camera
light_auto_sun = bpy.data.lights.new('AutoSun', 'SUN')
light_auto_sun.energy = 3.0
light_auto_sun.angle = 0.0523599
ob_auto_sun = bpy.data.objects.new('AutoSun', light_auto_sun)
scene.collection.objects.link(ob_auto_sun)
ob_auto_sun.rotation_euler = (0.872665, 0.174533, 0.523599)
bpy.context.view_layer.update()
